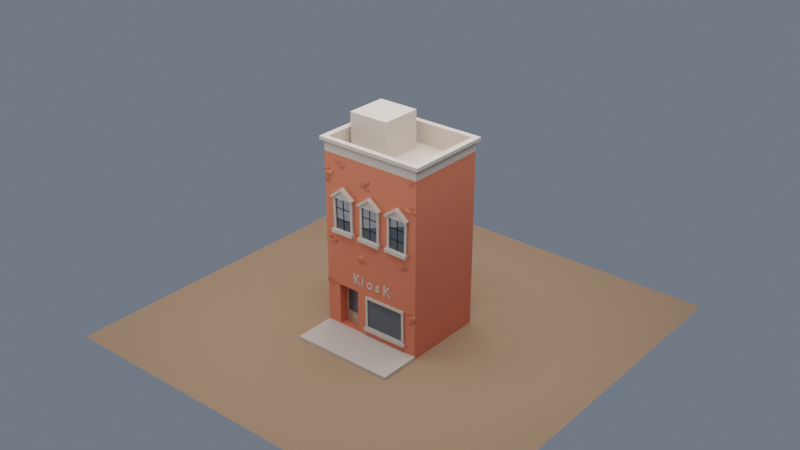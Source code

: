 # Source: diorama.blend  (saved by Blender 3.4.6; exported with 4.5.12 LTS)
import bpy
from mathutils import Matrix  # noqa: F401  (used for matrix-valued properties, if any)

bpy.ops.wm.read_factory_settings(use_empty=True)
scene = bpy.context.scene
scene.name = 'Scene'

# ---- collections
col_geometry = bpy.data.collections.new('Geometry'); scene.collection.children.link(col_geometry)
col_disabled = bpy.data.collections.new('Disabled'); col_geometry.children.link(col_disabled)
col_bricks = bpy.data.collections.new('Bricks'); col_geometry.children.link(col_bricks)
col_lights = bpy.data.collections.new('Lights'); scene.collection.children.link(col_lights)

# ---- materials (node trees are filled in below, after node groups)
mat_street_mat = bpy.data.materials.new('Street_Mat')
mat_house_mat = bpy.data.materials.new('House_Mat')
mat_sidewalk_mat = bpy.data.materials.new('Sidewalk_Mat')
mat_glass_mat = bpy.data.materials.new('Glass_Mat')
mat_door = bpy.data.materials.new('Door')
mat_windowframe_mat = bpy.data.materials.new('WindowFrame_Mat')
mat_brick_mat = bpy.data.materials.new('Brick_Mat')

# ---- node groups
ng_auto_smooth = bpy.data.node_groups.new('Auto Smooth', 'GeometryNodeTree')
_s = ng_auto_smooth.interface.new_socket(name='Geometry', in_out='OUTPUT', socket_type='NodeSocketGeometry')
_s = ng_auto_smooth.interface.new_socket(name='Geometry', in_out='INPUT', socket_type='NodeSocketGeometry')
_s = ng_auto_smooth.interface.new_socket(name='Angle', in_out='INPUT', socket_type='NodeSocketFloat')
_s.subtype = 'ANGLE'
_s.min_value = 0.0
_s.max_value = 3.142
ng_auto_smooth.is_modifier = True
_N = ng_auto_smooth.nodes; _L = ng_auto_smooth.links
n0 = _N.new('NodeGroupOutput'); n0.name = 'Group Output'; n0.location = (480, -100)
n1 = _N.new('NodeGroupInput'); n1.name = 'Group Input'; n1.location = (-420, -300)
n2 = _N.new('NodeGroupInput'); n2.name = 'Group Input.001'; n2.location = (-60, -100)
n3 = _N.new('GeometryNodeSetShadeSmooth'); n3.name = 'Set Shade Smooth'; n3.location = (120, -100)
n3.domain = 'EDGE'
n4 = _N.new('GeometryNodeSetShadeSmooth'); n4.name = 'Set Shade Smooth.001'; n4.location = (300, -100)
n5 = _N.new('GeometryNodeInputMeshEdgeAngle'); n5.name = 'Edge Angle'; n5.location = (-420, -220)
n6 = _N.new('GeometryNodeInputEdgeSmooth'); n6.name = 'Is Edge Smooth'; n6.location = (-60, -160)
n7 = _N.new('GeometryNodeInputShadeSmooth'); n7.name = 'Is Face Smooth'; n7.location = (-240, -340)
n8 = _N.new('FunctionNodeBooleanMath'); n8.name = 'Boolean Math'; n8.location = (-60, -220)
n9 = _N.new('FunctionNodeCompare'); n9.name = 'Compare'; n9.location = (-240, -180)
n9.operation = 'LESS_EQUAL'
_L.new(n5.outputs[0], n9.inputs[0])
_L.new(n4.outputs[0], n0.inputs[0])
_L.new(n1.outputs[1], n9.inputs[1])
_L.new(n9.outputs[0], n8.inputs[0])
_L.new(n7.outputs[0], n8.inputs[1])
_L.new(n2.outputs[0], n3.inputs[0])
_L.new(n6.outputs[0], n3.inputs[1])
_L.new(n3.outputs[0], n4.inputs[0])
_L.new(n8.outputs[0], n3.inputs[2])
n0.is_active_output = True
ng_windowarray = bpy.data.node_groups.new('WindowArray', 'GeometryNodeTree')
_s = ng_windowarray.interface.new_socket(name='Geometry', in_out='OUTPUT', socket_type='NodeSocketGeometry')
_s = ng_windowarray.interface.new_socket(name='Geometry', in_out='INPUT', socket_type='NodeSocketGeometry')
ng_windowarray.is_modifier = True
# nodes of 'WindowArray' reference scene objects; filled in after objects exist
ng_brickrandomizer = bpy.data.node_groups.new('BrickRandomizer', 'GeometryNodeTree')
_s = ng_brickrandomizer.interface.new_socket(name='Geometry', in_out='OUTPUT', socket_type='NodeSocketGeometry')
_s = ng_brickrandomizer.interface.new_socket(name='Geometry', in_out='INPUT', socket_type='NodeSocketGeometry')
_s = ng_brickrandomizer.interface.new_socket(name='ID', in_out='INPUT', socket_type='NodeSocketInt')
_s.hide_value = True
ng_brickrandomizer.is_modifier = True
_N = ng_brickrandomizer.nodes; _L = ng_brickrandomizer.links
n0 = _N.new('NodeGroupOutput'); n0.name = 'Group Output'; n0.location = (152, 57)
n1 = _N.new('FunctionNodeRandomValue'); n1.name = 'Random Value'; n1.location = (-513, -114)
n1.data_type = 'FLOAT_VECTOR'
n1.inputs[0].default_value = (0.0, -0.05, 0.0)
n1.inputs[1].default_value = (0.0, 0.05, 0.0)
n2 = _N.new('FunctionNodeRandomValue'); n2.name = 'Random Value.001'; n2.location = (-532, 285)
n2.data_type = 'FLOAT_VECTOR'
n2.inputs[0].default_value = (0.0, -0.02, 0.0)
n2.inputs[1].default_value = (0.0, 0.02, 0.0)
n3 = _N.new('FunctionNodeRotateEuler'); n3.name = 'Rotate Euler'; n3.location = (-323, -95)
n4 = _N.new('GeometryNodeTransform'); n4.name = 'Transform'; n4.location = (-114, 38)
n5 = _N.new('NodeGroupInput'); n5.name = 'Group Input'; n5.location = (-966, 19)
_L.new(n4.outputs[0], n0.inputs[0])
_L.new(n5.outputs[0], n4.inputs[0])
_L.new(n3.outputs[0], n4.inputs[2])
_L.new(n5.outputs[1], n1.inputs[7])
_L.new(n1.outputs[0], n3.inputs[0])
_L.new(n5.outputs[1], n2.inputs[7])
_L.new(n2.outputs[0], n4.inputs[1])
n0.is_active_output = True

# ---- material node trees
mat_street_mat.use_nodes = True; mat_street_mat.node_tree.nodes.clear()
_N = mat_street_mat.node_tree.nodes; _L = mat_street_mat.node_tree.links
n0 = _N.new('ShaderNodeBsdfPrincipled'); n0.name = 'Principled BSDF'; n0.location = (10, 300)
n0.distribution = 'GGX'
n0.subsurface_method = 'RANDOM_WALK_SKIN'
n0.inputs[0].default_value = (0.4353, 0.2672, 0.1626, 1.0)
n0.inputs[2].default_value = 1.0
n0.inputs[3].default_value = 1.45
n0.inputs[27].default_value = (0.0, 0.0, 0.0, 1.0)
n0.inputs[28].default_value = 1.0
n1 = _N.new('ShaderNodeOutputMaterial'); n1.name = 'Material Output'; n1.location = (300, 300)
_L.new(n0.outputs[0], n1.inputs[0])
n1.is_active_output = True
mat_house_mat.use_nodes = True; mat_house_mat.node_tree.nodes.clear()
_N = mat_house_mat.node_tree.nodes; _L = mat_house_mat.node_tree.links
n0 = _N.new('ShaderNodeBsdfPrincipled'); n0.name = 'Principled BSDF'; n0.location = (10, 300)
n0.distribution = 'GGX'
n0.subsurface_method = 'RANDOM_WALK_SKIN'
n0.inputs[0].default_value = (0.7529, 0.1981, 0.1095, 1.0)
n0.inputs[2].default_value = 1.0
n0.inputs[3].default_value = 1.45
n0.inputs[27].default_value = (0.0, 0.0, 0.0, 1.0)
n0.inputs[28].default_value = 1.0
n1 = _N.new('ShaderNodeOutputMaterial'); n1.name = 'Material Output'; n1.location = (300, 300)
_L.new(n0.outputs[0], n1.inputs[0])
n1.is_active_output = True
mat_sidewalk_mat.use_nodes = True; mat_sidewalk_mat.node_tree.nodes.clear()
_N = mat_sidewalk_mat.node_tree.nodes; _L = mat_sidewalk_mat.node_tree.links
n0 = _N.new('ShaderNodeOutputMaterial'); n0.name = 'Material Output'; n0.location = (300, 300)
n1 = _N.new('ShaderNodeBsdfPrincipled'); n1.name = 'Principled BSDF'; n1.location = (10, 300)
n1.distribution = 'GGX'
n1.subsurface_method = 'RANDOM_WALK_SKIN'
n1.inputs[2].default_value = 1.0
n1.inputs[3].default_value = 1.45
n1.inputs[27].default_value = (0.0, 0.0, 0.0, 1.0)
n1.inputs[28].default_value = 1.0
n2 = _N.new('ShaderNodeValToRGB'); n2.name = 'ColorRamp'; n2.location = (-323, 285)
n2.color_ramp.interpolation = 'CONSTANT'
while len(n2.color_ramp.elements) > 1: n2.color_ramp.elements.remove(n2.color_ramp.elements[-1])
n2.color_ramp.elements[0].position = 0.0; n2.color_ramp.elements[0].color = (0.6584, 0.5647, 0.4851, 1.0)
n3 = _N.new('ShaderNodeObjectInfo'); n3.name = 'Object Info'; n3.location = (-551, 266)
_L.new(n1.outputs[0], n0.inputs[0])
_L.new(n3.outputs[5], n2.inputs[0])
_L.new(n2.outputs[0], n1.inputs[0])
n0.is_active_output = True
mat_glass_mat.use_nodes = True; mat_glass_mat.node_tree.nodes.clear()
_N = mat_glass_mat.node_tree.nodes; _L = mat_glass_mat.node_tree.links
n0 = _N.new('ShaderNodeBsdfPrincipled'); n0.name = 'Principled BSDF'; n0.location = (10, 300)
n0.distribution = 'GGX'
n0.subsurface_method = 'RANDOM_WALK_SKIN'
n0.inputs[0].default_value = (0.07794, 0.09882, 0.1195, 1.0)
n0.inputs[2].default_value = 0.0
n0.inputs[3].default_value = 1.45
n0.inputs[27].default_value = (0.0, 0.0, 0.0, 1.0)
n0.inputs[28].default_value = 1.0
n1 = _N.new('ShaderNodeOutputMaterial'); n1.name = 'Material Output'; n1.location = (300, 300)
_L.new(n0.outputs[0], n1.inputs[0])
n1.is_active_output = True
mat_door.use_nodes = True; mat_door.node_tree.nodes.clear()
_N = mat_door.node_tree.nodes; _L = mat_door.node_tree.links
n0 = _N.new('ShaderNodeBsdfPrincipled'); n0.name = 'Principled BSDF'; n0.location = (10, 300)
n0.distribution = 'GGX'
n0.subsurface_method = 'RANDOM_WALK_SKIN'
n0.inputs[0].default_value = (0.5271, 0.3515, 0.2232, 1.0)
n0.inputs[2].default_value = 1.0
n0.inputs[3].default_value = 1.45
n0.inputs[27].default_value = (0.0, 0.0, 0.0, 1.0)
n0.inputs[28].default_value = 1.0
n1 = _N.new('ShaderNodeOutputMaterial'); n1.name = 'Material Output'; n1.location = (300, 300)
_L.new(n0.outputs[0], n1.inputs[0])
n1.is_active_output = True
mat_windowframe_mat.use_nodes = True; mat_windowframe_mat.node_tree.nodes.clear()
_N = mat_windowframe_mat.node_tree.nodes; _L = mat_windowframe_mat.node_tree.links
n0 = _N.new('ShaderNodeBsdfPrincipled'); n0.name = 'Principled BSDF'; n0.location = (10, 300)
n0.distribution = 'GGX'
n0.subsurface_method = 'RANDOM_WALK_SKIN'
n0.inputs[0].default_value = (0.01823, 0.01197, 0.01093, 1.0)
n0.inputs[2].default_value = 1.0
n0.inputs[3].default_value = 1.45
n0.inputs[27].default_value = (0.0, 0.0, 0.0, 1.0)
n0.inputs[28].default_value = 1.0
n1 = _N.new('ShaderNodeOutputMaterial'); n1.name = 'Material Output'; n1.location = (300, 300)
_L.new(n0.outputs[0], n1.inputs[0])
n1.is_active_output = True
mat_brick_mat.use_nodes = True; mat_brick_mat.node_tree.nodes.clear()
_N = mat_brick_mat.node_tree.nodes; _L = mat_brick_mat.node_tree.links
n0 = _N.new('ShaderNodeOutputMaterial'); n0.name = 'Material Output'; n0.location = (300, 300)
n1 = _N.new('ShaderNodeBsdfPrincipled'); n1.name = 'Principled BSDF'; n1.location = (10, 300)
n1.distribution = 'GGX'
n1.subsurface_method = 'RANDOM_WALK_SKIN'
n1.inputs[2].default_value = 1.0
n1.inputs[3].default_value = 1.45
n1.inputs[27].default_value = (0.0, 0.0, 0.0, 1.0)
n1.inputs[28].default_value = 1.0
n2 = _N.new('ShaderNodeObjectInfo'); n2.name = 'Object Info'; n2.location = (-570, 285)
n3 = _N.new('ShaderNodeValToRGB'); n3.name = 'ColorRamp'; n3.location = (-323, 285)
n3.color_ramp.interpolation = 'CONSTANT'
while len(n3.color_ramp.elements) > 1: n3.color_ramp.elements.remove(n3.color_ramp.elements[-1])
n3.color_ramp.elements[0].position = 0.0; n3.color_ramp.elements[0].color = (0.6584, 0.1559, 0.09306, 1.0)
_e = n3.color_ramp.elements.new(0.4994); _e.color = (0.521, 0.1559, 0.09084, 1.0)
_e = n3.color_ramp.elements.new(0.744); _e.color = (0.7231, 0.2582, 0.1119, 1.0)
_L.new(n1.outputs[0], n0.inputs[0])
_L.new(n2.outputs[5], n3.inputs[0])
_L.new(n3.outputs[0], n1.inputs[0])
n0.is_active_output = True

# ---- world
world_world = bpy.data.worlds.new('World'); scene.world = world_world
world_world.use_nodes = True; world_world.node_tree.nodes.clear()
_N = world_world.node_tree.nodes; _L = world_world.node_tree.links
n0 = _N.new('ShaderNodeOutputWorld'); n0.name = 'World Output'; n0.location = (300, 300)
n1 = _N.new('ShaderNodeBackground'); n1.name = 'Background'; n1.location = (10, 300)
n1.inputs[0].default_value = (0.1342, 0.158, 0.2, 1.0)
_L.new(n1.outputs[0], n0.inputs[0])
n0.is_active_output = True
world_world.color = (0.05088, 0.05088, 0.05088)
world_world.use_sun_shadow = False
world_world.sun_shadow_jitter_overblur = 0.0

# ---- lights
light_area = bpy.data.lights.new('Area', 'AREA')
light_area.transmission_factor = 0.0
light_area.energy = 3142.0
light_area.shadow_soft_size = 20.0
light_area.shadow_maximum_resolution = 0.002
light_area.use_absolute_resolution = True
light_area.size = 20.0
light_area.size_y = 1.0
light_area_001 = bpy.data.lights.new('Area.001', 'AREA')
light_area_001.transmission_factor = 0.0
light_area_001.energy = 3142.0
light_area_001.shadow_soft_size = 20.08
light_area_001.shadow_maximum_resolution = 0.002
light_area_001.use_absolute_resolution = True
light_area_001.size = 20.08
light_area_001.size_y = 1.0

# ---- meshes
me_plane = bpy.data.meshes.new('Plane')
me_plane.from_pydata([(-5.0, -5.0, 0.0), (5.0, -5.0, 0.0), (-5.0, 5.0, 0.0), (5.0, 5.0, 0.0)], [], [(0, 1, 3, 2)])
_uv = me_plane.uv_layers.new(name='UVMap')
_uv.uv.foreach_set('vector', [0.0, 0.0, 1.0, 0.0, 1.0, 1.0, 0.0, 1.0])
me_plane.materials.append(mat_street_mat)
me_plane.update()
me_cube_007 = bpy.data.meshes.new('Cube.007')
me_cube_007.from_pydata([(-2.5, -2.0, -4.5), (-2.5, -2.0, 4.5), (-2.5, 2.0, -4.5), (-2.5, 2.0, 4.5), (2.5, -2.0, -4.5), (2.5, -2.0, 4.5), (2.5, 2.0, -4.5), (2.5, 2.0, 4.5), (-2.5, -2.0, 4.65), (-2.5, 2.0, 4.65), (2.5, 2.0, 4.65), (2.5, -2.0, 4.65), (-2.661, -2.129, 4.495), (-2.661, 2.129, 4.495), (2.661, 2.129, 4.495), (2.661, -2.129, 4.495), (-2.661, -2.129, 4.655), (-2.661, 2.129, 4.655), (2.661, 2.129, 4.655), (2.661, -2.129, 4.655), (-2.366, -1.866, 4.65), (-2.366, 1.866, 4.65), (2.366, 1.866, 4.65), (2.366, -1.866, 4.65), (-2.5, -2.0, 4.65), (-2.5, 2.0, 4.65), (2.5, 2.0, 4.65), (2.5, -2.0, 4.65), (-2.366, -1.866, 3.65), (-2.366, 1.866, 3.65), (2.366, 1.866, 3.65), (2.366, -1.866, 3.65), (-2.5, -2.0, 4.0), (-2.5, 2.0, 4.0), (2.5, 2.0, 4.0), (2.5, -2.0, 4.0), (-2.195, -0.6612, 3.426), (-2.195, -0.6612, 5.426), (-2.195, 1.339, 3.426), (-2.195, 1.339, 5.426), (-0.1954, -0.6612, 3.426), (-0.1954, -0.6612, 5.426), (-0.1954, 1.339, 3.426), (-0.1954, 1.339, 5.426), (-1.824, 2.0, -4.5), (-1.824, 2.0, 4.5), (-1.824, -2.0, -4.5), (-1.824, -2.0, 4.5), (-1.824, 2.0, 4.65), (-1.824, -2.0, 4.65), (-1.942, 2.129, 4.495), (-1.942, -2.129, 4.495), (-1.942, 2.129, 4.655), (-1.942, -2.129, 4.655), (-1.824, 2.0, 4.65), (-1.824, -2.0, 4.65), (-1.727, 1.866, 4.65), (-1.727, -1.866, 4.65), (-1.727, 1.866, 3.65), (-1.727, -1.866, 3.65), (-1.824, -2.0, 4.0), (-1.824, 2.0, 4.0), (1.945, 2.0, 4.5), (1.945, -2.0, -4.5), (1.945, 2.0, 4.65), (2.071, 2.129, 4.495), (2.071, 2.129, 4.655), (1.945, 2.0, 4.65), (1.841, 1.866, 4.65), (1.841, 1.866, 3.65), (1.945, 2.0, 4.0), (1.945, 2.0, -4.5), (1.945, -2.0, 4.5), (1.945, -2.0, 4.65), (2.071, -2.129, 4.495), (2.071, -2.129, 4.655), (1.945, -2.0, 4.65), (1.841, -1.866, 4.65), (1.841, -1.866, 3.65), (1.945, -2.0, 4.0), (-2.5, 2.0, -2.302), (2.5, 2.0, -2.302), (2.5, -2.0, -2.302), (-2.5, -2.0, -2.302), (-1.824, 2.0, -2.302), (-1.824, -2.0, -2.302), (1.843, -2.0, -2.403), (1.945, 2.0, -2.302), (-0.7522, 2.0, -4.5), (-0.7522, -2.0, 4.5), (-0.7522, -2.0, 4.65), (-0.7875, -2.129, 4.495), (-0.7875, -2.129, 4.655), (-0.7522, -2.0, 4.65), (-0.723, -1.866, 4.65), (-0.723, -1.866, 3.65), (-0.7522, -2.0, 4.0), (-0.7522, 2.0, 4.5), (-0.7522, -2.0, -4.5), (-0.7522, 2.0, 4.65), (-0.7875, 2.129, 4.495), (-0.7875, 2.129, 4.655), (-0.7522, 2.0, 4.65), (-0.723, 1.866, 4.65), (-0.723, 1.866, 3.65), (-0.7522, 2.0, 4.0), (-0.7522, 2.0, -2.302), (-0.7522, -2.0, -2.302), (-2.5, 2.0, -4.352), (2.5, 2.0, -4.352), (2.5, -2.0, -4.352), (-1.824, 2.0, -4.352), (-1.824, -2.0, -4.352), (1.945, -2.0, -4.352), (1.945, 2.0, -4.352), (-2.5, -2.0, -4.352), (-0.7522, -2.0, -4.352), (-0.7522, 2.0, -4.352), (-2.5, -2.0, -3.956), (-2.5, 2.0, -3.956), (2.5, 2.0, -3.956), (2.5, -2.0, -3.956), (-1.824, 2.0, -3.956), (-1.824, -2.0, -3.956), (1.843, -2.0, -3.854), (1.945, 2.0, -3.956), (-0.7522, -2.0, -3.956), (-0.7522, 2.0, -3.956), (-0.3086, 2.0, 4.5), (-0.3086, -2.0, -4.5), (-0.3086, 2.0, 4.65), (-0.3174, 2.129, 4.495), (-0.3174, 2.129, 4.655), (-0.3086, 2.0, 4.65), (-0.3012, 1.866, 4.65), (-0.3012, 1.866, 3.65), (-0.3086, 2.0, 4.0), (-0.3086, 2.0, -2.302), (-0.3086, 2.0, -4.5), (-0.3086, -2.0, 4.5), (-0.3086, -2.0, 4.65), (-0.3174, -2.129, 4.495), (-0.3174, -2.129, 4.655), (-0.3086, -2.0, 4.65), (-0.3012, -1.866, 4.65), (-0.3012, -1.866, 3.65), (-0.3086, -2.0, 4.0), (-0.2069, -2.0, -2.403), (-0.3086, -2.0, -4.352), (-0.3086, 2.0, -4.352), (-0.2069, -2.0, -3.854), (-0.3086, 2.0, -3.956), (1.945, -2.0, -2.302), (1.945, -2.0, -3.956), (-0.3086, -2.0, -2.302), (-0.3086, -2.0, -3.956), (1.843, -1.874, -2.403), (1.843, -1.874, -3.854), (-0.2069, -1.874, -2.403), (-0.2069, -1.874, -3.854), (-0.7522, -1.522, -2.302), (-1.824, -1.522, -2.302), (-1.824, -1.522, -3.956), (-1.824, -1.522, -4.352), (-0.7522, -1.522, -3.956), (-0.7522, -1.522, -4.352)], [], [(32, 1, 3, 33), (70, 62, 7, 34), (34, 7, 5, 35), (60, 47, 1, 32), (71, 6, 4, 63), (5, 7, 14, 15), (11, 10, 26, 27), (8, 9, 17, 16), (10, 11, 19, 18), (45, 3, 13, 50), (50, 13, 17, 52), (15, 14, 18, 19), (13, 12, 16, 17), (74, 15, 19, 75), (49, 8, 16, 53), (64, 10, 18, 66), (3, 1, 12, 13), (72, 5, 15, 74), (77, 23, 31, 78), (9, 8, 24, 25), (73, 11, 27, 76), (48, 9, 25, 54), (20, 21, 25, 24), (68, 22, 26, 67), (22, 23, 27, 26), (57, 20, 24, 55), (58, 29, 28, 59), (56, 21, 29, 58), (23, 22, 30, 31), (21, 20, 28, 29), (85, 60, 32, 83), (81, 34, 35, 82), (87, 70, 34, 81), (83, 32, 33, 80), (36, 37, 39, 38), (38, 39, 43, 42), (42, 43, 41, 40), (40, 41, 37, 36), (43, 39, 37, 41), (80, 33, 61, 84), (107, 96, 60, 85), (103, 56, 58, 104), (104, 58, 59, 95), (94, 57, 55, 93), (21, 56, 54, 25), (99, 48, 54, 102), (8, 49, 55, 24), (20, 57, 59, 28), (1, 47, 51, 12), (9, 48, 52, 17), (90, 49, 53, 92), (12, 51, 53, 16), (100, 50, 52, 101), (97, 45, 50, 100), (2, 44, 46, 0), (96, 89, 47, 60), (33, 3, 45, 61), (35, 5, 72, 79), (7, 62, 65, 14), (14, 65, 66, 18), (11, 73, 75, 19), (10, 64, 67, 26), (23, 77, 76, 27), (30, 69, 78, 31), (22, 68, 69, 30), (82, 35, 79, 152), (137, 136, 70, 87), (134, 68, 67, 133), (140, 73, 76, 143), (144, 77, 78, 145), (139, 72, 74, 141), (130, 64, 66, 132), (141, 74, 75, 142), (138, 71, 63, 129), (136, 128, 62, 70), (151, 137, 87, 125), (121, 82, 152, 153), (107, 85, 161, 160), (119, 80, 84, 122), (118, 83, 80, 119), (125, 87, 81, 120), (120, 81, 82, 121), (123, 85, 83, 118), (155, 154, 107, 126), (122, 84, 106, 127), (61, 45, 97, 105), (44, 88, 98, 46), (51, 91, 92, 53), (48, 99, 101, 52), (47, 89, 91, 51), (57, 94, 95, 59), (49, 90, 93, 55), (56, 103, 102, 54), (84, 61, 105, 106), (146, 139, 89, 96), (128, 97, 100, 131), (131, 100, 101, 132), (140, 90, 92, 142), (130, 99, 102, 133), (144, 94, 93, 143), (135, 104, 95, 145), (134, 103, 104, 135), (154, 146, 96, 107), (44, 111, 117, 88), (129, 148, 116, 98), (46, 112, 115, 0), (6, 109, 110, 4), (71, 114, 109, 6), (0, 115, 108, 2), (2, 108, 111, 44), (98, 116, 112, 46), (4, 110, 113, 63), (138, 149, 114, 71), (111, 122, 127, 117), (148, 155, 126, 116), (112, 123, 118, 115), (109, 120, 121, 110), (114, 125, 120, 109), (115, 118, 119, 108), (108, 119, 122, 111), (123, 112, 163, 162), (110, 121, 153, 113), (149, 151, 125, 114), (117, 127, 151, 149), (113, 153, 155, 148), (88, 117, 149, 138), (63, 113, 148, 129), (152, 79, 146, 154), (68, 134, 135, 69), (69, 135, 145, 78), (77, 144, 143, 76), (64, 130, 133, 67), (73, 140, 142, 75), (65, 131, 132, 66), (62, 128, 131, 65), (79, 72, 139, 146), (150, 124, 157, 159), (127, 106, 137, 151), (105, 97, 128, 136), (88, 138, 129, 98), (91, 141, 142, 92), (99, 130, 132, 101), (89, 139, 141, 91), (94, 144, 145, 95), (90, 140, 143, 93), (103, 134, 133, 102), (106, 105, 136, 137), (86, 124, 153, 152), (147, 86, 152, 154), (124, 150, 155, 153), (150, 147, 154, 155), (157, 156, 158, 159), (124, 86, 156, 157), (147, 150, 159, 158), (86, 147, 158, 156), (164, 160, 161, 162), (165, 164, 162, 163), (85, 123, 162, 161), (116, 126, 164, 165), (126, 107, 160, 164), (112, 116, 165, 163)])
me_cube_007.polygons.foreach_set('material_index', [1, 1, 1, 1, 0, 1, 0, 1, 1, 1, 1, 1, 1, 1, 1, 1, 1, 1, 1, 0, 0, 0, 1, 1, 1, 1, 1, 1, 1, 1, 0, 0, 0, 0, 1, 1, 1, 1, 1, 0, 0, 1, 1, 1, 1, 0, 0, 1, 1, 1, 1, 1, 1, 1, 0, 1, 1, 1, 1, 1, 1, 0, 1, 1, 1, 0, 0, 1, 0, 1, 1, 1, 1, 0, 1, 0, 0, 0, 0, 0, 0, 0, 0, 0, 0, 1, 0, 1, 1, 1, 1, 0, 1, 0, 1, 1, 1, 1, 0, 1, 1, 1, 0, 0, 0, 0, 0, 0, 0, 0, 0, 0, 0, 0, 0, 0, 0, 0, 0, 0, 0, 0, 0, 0, 0, 0, 0, 0, 1, 1, 1, 0, 1, 1, 1, 1, 0, 0, 1, 0, 1, 1, 1, 1, 0, 1, 0, 0, 0, 0, 0, 0, 0, 0, 0, 0, 0, 0, 0, 0, 0])
_uv = me_cube_007.uv_layers.new(name='UVMap')
_uv.uv.foreach_set('vector', [0.6111, 0.0, 0.625, 0.0, 0.625, 0.25, 0.6111, 0.25, 0.6111, 0.4723, 0.625, 0.4723, 0.625, 0.5, 0.6111, 0.5, 0.6111, 0.5, 0.625, 0.5, 0.625, 0.75, 0.6111, 0.75, 0.6111, 0.9662, 0.625, 0.9662, 0.625, 1.0, 0.6111, 1.0, 0.3473, 0.5, 0.375, 0.5, 0.375, 0.75, 0.3473, 0.75, 0.625, 0.75, 0.625, 0.5, 0.625, 0.5, 0.625, 0.75, 0.625, 0.75, 0.625, 0.5, 0.625, 0.5, 0.625, 0.75, 0.875, 0.75, 0.875, 0.5, 0.875, 0.5, 0.875, 0.75, 0.625, 0.5, 0.625, 0.75, 0.625, 0.75, 0.625, 0.5, 0.625, 0.2838, 0.625, 0.25, 0.625, 0.25, 0.625, 0.2838, 0.625, 0.2838, 0.625, 0.25, 0.625, 0.25, 0.625, 0.2838, 0.625, 0.75, 0.625, 0.5, 0.625, 0.5, 0.625, 0.75, 0.625, 0.25, 0.625, 0.0, 0.625, 0.0, 0.625, 0.25, 0.625, 0.7777, 0.625, 0.75, 0.625, 0.75, 0.625, 0.7777, 0.8412, 0.75, 0.875, 0.75, 0.875, 0.75, 0.8412, 0.75, 0.6527, 0.5, 0.625, 0.5, 0.625, 0.5, 0.6527, 0.5, 0.625, 0.25, 0.625, 0.0, 0.625, 0.0, 0.625, 0.25, 0.625, 0.7777, 0.625, 0.75, 0.625, 0.75, 0.625, 0.7777, 0.6579, 0.7416, 0.6317, 0.7416, 0.6317, 0.7416, 0.6579, 0.7416, 0.875, 0.5, 0.875, 0.75, 0.875, 0.75, 0.875, 0.5, 0.6527, 0.75, 0.625, 0.75, 0.625, 0.75, 0.6527, 0.75, 0.8412, 0.5, 0.875, 0.5, 0.875, 0.5, 0.8412, 0.5, 0.8683, 0.7416, 0.8683, 0.5084, 0.875, 0.5, 0.875, 0.75, 0.6579, 0.5084, 0.6317, 0.5084, 0.625, 0.5, 0.6527, 0.5, 0.6317, 0.5084, 0.6317, 0.7416, 0.625, 0.75, 0.625, 0.5, 0.8363, 0.7416, 0.8683, 0.7416, 0.875, 0.75, 0.8412, 0.75, 0.8363, 0.5084, 0.8683, 0.5084, 0.8683, 0.7416, 0.8363, 0.7416, 0.8363, 0.5084, 0.8683, 0.5084, 0.8683, 0.5084, 0.8363, 0.5084, 0.6317, 0.7416, 0.6317, 0.5084, 0.6317, 0.5084, 0.6317, 0.7416, 0.8683, 0.5084, 0.8683, 0.7416, 0.8683, 0.7416, 0.8683, 0.5084, 0.4361, 0.9662, 0.6111, 0.9662, 0.6111, 1.0, 0.4361, 1.0, 0.4361, 0.5, 0.6111, 0.5, 0.6111, 0.75, 0.4361, 0.75, 0.4361, 0.4723, 0.6111, 0.4723, 0.6111, 0.5, 0.4361, 0.5, 0.4361, 0.0, 0.6111, 0.0, 0.6111, 0.25, 0.4361, 0.25, 0.375, 0.0, 0.625, 0.0, 0.625, 0.25, 0.375, 0.25, 0.375, 0.25, 0.625, 0.25, 0.625, 0.5, 0.375, 0.5, 0.375, 0.5, 0.625, 0.5, 0.625, 0.75, 0.375, 0.75, 0.375, 0.75, 0.625, 0.75, 0.625, 1.0, 0.375, 1.0, 0.625, 0.5, 0.875, 0.5, 0.875, 0.75, 0.625, 0.75, 0.4361, 0.25, 0.6111, 0.25, 0.6111, 0.2838, 0.4361, 0.2838, 0.4361, 0.9024, 0.6111, 0.9024, 0.6111, 0.9662, 0.4361, 0.9662, 0.7759, 0.5084, 0.8363, 0.5084, 0.8363, 0.5084, 0.7759, 0.5084, 0.7759, 0.5084, 0.8363, 0.5084, 0.8363, 0.7416, 0.7759, 0.7416, 0.7759, 0.7416, 0.8363, 0.7416, 0.8412, 0.75, 0.7774, 0.75, 0.8683, 0.5084, 0.8363, 0.5084, 0.8412, 0.5, 0.875, 0.5, 0.7774, 0.5, 0.8412, 0.5, 0.8412, 0.5, 0.7774, 0.5, 0.875, 0.75, 0.8412, 0.75, 0.8412, 0.75, 0.875, 0.75, 0.8683, 0.7416, 0.8363, 0.7416, 0.8363, 0.7416, 0.8683, 0.7416, 0.625, 1.0, 0.625, 0.9662, 0.625, 0.9662, 0.625, 1.0, 0.875, 0.5, 0.8412, 0.5, 0.8412, 0.5, 0.875, 0.5, 0.7774, 0.75, 0.8412, 0.75, 0.8412, 0.75, 0.7774, 0.75, 0.625, 1.0, 0.625, 0.9662, 0.625, 0.9662, 0.625, 1.0, 0.625, 0.3476, 0.625, 0.2838, 0.625, 0.2838, 0.625, 0.3476, 0.625, 0.3476, 0.625, 0.2838, 0.625, 0.2838, 0.625, 0.3476, 0.125, 0.5, 0.1588, 0.5, 0.1588, 0.75, 0.125, 0.75, 0.6111, 0.9024, 0.625, 0.9024, 0.625, 0.9662, 0.6111, 0.9662, 0.6111, 0.25, 0.625, 0.25, 0.625, 0.2838, 0.6111, 0.2838, 0.6111, 0.75, 0.625, 0.75, 0.625, 0.7777, 0.6111, 0.7777, 0.625, 0.5, 0.625, 0.4723, 0.625, 0.4723, 0.625, 0.5, 0.625, 0.5, 0.625, 0.4723, 0.625, 0.4723, 0.625, 0.5, 0.625, 0.75, 0.6527, 0.75, 0.6527, 0.75, 0.625, 0.75, 0.625, 0.5, 0.6527, 0.5, 0.6527, 0.5, 0.625, 0.5, 0.6317, 0.7416, 0.6579, 0.7416, 0.6527, 0.75, 0.625, 0.75, 0.6317, 0.5084, 0.6579, 0.5084, 0.6579, 0.7416, 0.6317, 0.7416, 0.6317, 0.5084, 0.6579, 0.5084, 0.6579, 0.5084, 0.6317, 0.5084, 0.4361, 0.75, 0.6111, 0.75, 0.6111, 0.7777, 0.4361, 0.7777, 0.4361, 0.3681, 0.6111, 0.3681, 0.6111, 0.4723, 0.4361, 0.4723, 0.7565, 0.5084, 0.6579, 0.5084, 0.6527, 0.5, 0.7569, 0.5, 0.7569, 0.75, 0.6527, 0.75, 0.6527, 0.75, 0.7569, 0.75, 0.7565, 0.7416, 0.6579, 0.7416, 0.6579, 0.7416, 0.7565, 0.7416, 0.625, 0.8819, 0.625, 0.7777, 0.625, 0.7777, 0.625, 0.8819, 0.7569, 0.5, 0.6527, 0.5, 0.6527, 0.5, 0.7569, 0.5, 0.625, 0.8819, 0.625, 0.7777, 0.625, 0.7777, 0.625, 0.8819, 0.2431, 0.5, 0.3473, 0.5, 0.3473, 0.75, 0.2431, 0.75, 0.6111, 0.3681, 0.625, 0.3681, 0.625, 0.4723, 0.6111, 0.4723, 0.403, 0.3681, 0.4361, 0.3681, 0.4361, 0.4723, 0.403, 0.4723, 0.403, 0.75, 0.4361, 0.75, 0.4361, 0.7777, 0.403, 0.7777, 0.4361, 0.9024, 0.4361, 0.9662, 0.4361, 0.9662, 0.4361, 0.9024, 0.403, 0.25, 0.4361, 0.25, 0.4361, 0.2838, 0.403, 0.2838, 0.403, 0.0, 0.4361, 0.0, 0.4361, 0.25, 0.403, 0.25, 0.403, 0.4723, 0.4361, 0.4723, 0.4361, 0.5, 0.403, 0.5, 0.403, 0.5, 0.4361, 0.5, 0.4361, 0.75, 0.403, 0.75, 0.403, 0.9662, 0.4361, 0.9662, 0.4361, 1.0, 0.403, 1.0, 0.403, 0.8819, 0.4361, 0.8819, 0.4361, 0.9024, 0.403, 0.9024, 0.403, 0.2838, 0.4361, 0.2838, 0.4361, 0.3476, 0.403, 0.3476, 0.6111, 0.2838, 0.625, 0.2838, 0.625, 0.3476, 0.6111, 0.3476, 0.1588, 0.5, 0.2226, 0.5, 0.2226, 0.75, 0.1588, 0.75, 0.625, 0.9662, 0.625, 0.9024, 0.625, 0.9024, 0.625, 0.9662, 0.8412, 0.5, 0.7774, 0.5, 0.7774, 0.5, 0.8412, 0.5, 0.625, 0.9662, 0.625, 0.9024, 0.625, 0.9024, 0.625, 0.9662, 0.8363, 0.7416, 0.7759, 0.7416, 0.7759, 0.7416, 0.8363, 0.7416, 0.8412, 0.75, 0.7774, 0.75, 0.7774, 0.75, 0.8412, 0.75, 0.8363, 0.5084, 0.7759, 0.5084, 0.7774, 0.5, 0.8412, 0.5, 0.4361, 0.2838, 0.6111, 0.2838, 0.6111, 0.3476, 0.4361, 0.3476, 0.6111, 0.8819, 0.625, 0.8819, 0.625, 0.9024, 0.6111, 0.9024, 0.625, 0.3681, 0.625, 0.3476, 0.625, 0.3476, 0.625, 0.3681, 0.625, 0.3681, 0.625, 0.3476, 0.625, 0.3476, 0.625, 0.3681, 0.7569, 0.75, 0.7774, 0.75, 0.7774, 0.75, 0.7569, 0.75, 0.7569, 0.5, 0.7774, 0.5, 0.7774, 0.5, 0.7569, 0.5, 0.7565, 0.7416, 0.7759, 0.7416, 0.7774, 0.75, 0.7569, 0.75, 0.7565, 0.5084, 0.7759, 0.5084, 0.7759, 0.7416, 0.7565, 0.7416, 0.7565, 0.5084, 0.7759, 0.5084, 0.7759, 0.5084, 0.7565, 0.5084, 0.4361, 0.8819, 0.6111, 0.8819, 0.6111, 0.9024, 0.4361, 0.9024, 0.375, 0.2838, 0.3902, 0.2838, 0.3902, 0.3476, 0.375, 0.3476, 0.375, 0.8819, 0.3902, 0.8819, 0.3902, 0.9024, 0.375, 0.9024, 0.375, 0.9662, 0.3902, 0.9662, 0.3902, 1.0, 0.375, 1.0, 0.375, 0.5, 0.3902, 0.5, 0.3902, 0.75, 0.375, 0.75, 0.375, 0.4723, 0.3902, 0.4723, 0.3902, 0.5, 0.375, 0.5, 0.375, 0.0, 0.3902, 0.0, 0.3902, 0.25, 0.375, 0.25, 0.375, 0.25, 0.3902, 0.25, 0.3902, 0.2838, 0.375, 0.2838, 0.375, 0.9024, 0.3902, 0.9024, 0.3902, 0.9662, 0.375, 0.9662, 0.375, 0.75, 0.3902, 0.75, 0.3902, 0.7777, 0.375, 0.7777, 0.375, 0.3681, 0.3902, 0.3681, 0.3902, 0.4723, 0.375, 0.4723, 0.3902, 0.2838, 0.403, 0.2838, 0.403, 0.3476, 0.3902, 0.3476, 0.3902, 0.8819, 0.403, 0.8819, 0.403, 0.9024, 0.3902, 0.9024, 0.3902, 0.9662, 0.403, 0.9662, 0.403, 1.0, 0.3902, 1.0, 0.3902, 0.5, 0.403, 0.5, 0.403, 0.75, 0.3902, 0.75, 0.3902, 0.4723, 0.403, 0.4723, 0.403, 0.5, 0.3902, 0.5, 0.3902, 0.0, 0.403, 0.0, 0.403, 0.25, 0.3902, 0.25, 0.3902, 0.25, 0.403, 0.25, 0.403, 0.2838, 0.3902, 0.2838, 0.403, 0.9662, 0.3902, 0.9662, 0.3902, 0.9662, 0.403, 0.9662, 0.3902, 0.75, 0.403, 0.75, 0.403, 0.7777, 0.3902, 0.7777, 0.3902, 0.3681, 0.403, 0.3681, 0.403, 0.4723, 0.3902, 0.4723, 0.3902, 0.3476, 0.403, 0.3476, 0.403, 0.3681, 0.3902, 0.3681, 0.3902, 0.7777, 0.403, 0.7777, 0.403, 0.8819, 0.3902, 0.8819, 0.375, 0.3476, 0.3902, 0.3476, 0.3902, 0.3681, 0.375, 0.3681, 0.375, 0.7777, 0.3902, 0.7777, 0.3902, 0.8819, 0.375, 0.8819, 0.4361, 0.7777, 0.6111, 0.7777, 0.6111, 0.8819, 0.4361, 0.8819, 0.6579, 0.5084, 0.7565, 0.5084, 0.7565, 0.5084, 0.6579, 0.5084, 0.6579, 0.5084, 0.7565, 0.5084, 0.7565, 0.7416, 0.6579, 0.7416, 0.6579, 0.7416, 0.7565, 0.7416, 0.7569, 0.75, 0.6527, 0.75, 0.6527, 0.5, 0.7569, 0.5, 0.7569, 0.5, 0.6527, 0.5, 0.6527, 0.75, 0.7569, 0.75, 0.7569, 0.75, 0.6527, 0.75, 0.625, 0.4723, 0.625, 0.3681, 0.625, 0.3681, 0.625, 0.4723, 0.625, 0.4723, 0.625, 0.3681, 0.625, 0.3681, 0.625, 0.4723, 0.6111, 0.7777, 0.625, 0.7777, 0.625, 0.8819, 0.6111, 0.8819, 0.4051, 0.8772, 0.4051, 0.7824, 0.4051, 0.7824, 0.4051, 0.8772, 0.403, 0.3476, 0.4361, 0.3476, 0.4361, 0.3681, 0.403, 0.3681, 0.6111, 0.3476, 0.625, 0.3476, 0.625, 0.3681, 0.6111, 0.3681, 0.2226, 0.5, 0.2431, 0.5, 0.2431, 0.75, 0.2226, 0.75, 0.625, 0.9024, 0.625, 0.8819, 0.625, 0.8819, 0.625, 0.9024, 0.7774, 0.5, 0.7569, 0.5, 0.7569, 0.5, 0.7774, 0.5, 0.625, 0.9024, 0.625, 0.8819, 0.625, 0.8819, 0.625, 0.9024, 0.7759, 0.7416, 0.7565, 0.7416, 0.7565, 0.7416, 0.7759, 0.7416, 0.7774, 0.75, 0.7569, 0.75, 0.7569, 0.75, 0.7774, 0.75, 0.7759, 0.5084, 0.7565, 0.5084, 0.7569, 0.5, 0.7774, 0.5, 0.4361, 0.3476, 0.6111, 0.3476, 0.6111, 0.3681, 0.4361, 0.3681, 0.434, 0.7824, 0.4051, 0.7824, 0.403, 0.7777, 0.4361, 0.7777, 0.434, 0.8772, 0.434, 0.7824, 0.4361, 0.7777, 0.4361, 0.8819, 0.4051, 0.7824, 0.4051, 0.8772, 0.403, 0.8819, 0.403, 0.7777, 0.4051, 0.8772, 0.434, 0.8772, 0.4361, 0.8819, 0.403, 0.8819, 0.4051, 0.7824, 0.434, 0.7824, 0.434, 0.8772, 0.4051, 0.8772, 0.4051, 0.7824, 0.434, 0.7824, 0.434, 0.7824, 0.4051, 0.7824, 0.434, 0.8772, 0.4051, 0.8772, 0.4051, 0.8772, 0.434, 0.8772, 0.434, 0.7824, 0.434, 0.8772, 0.434, 0.8772, 0.434, 0.7824, 0.403, 0.9024, 0.4361, 0.9024, 0.4361, 0.9662, 0.403, 0.9662, 0.3902, 0.9024, 0.403, 0.9024, 0.403, 0.9662, 0.3902, 0.9662, 0.4361, 0.9662, 0.403, 0.9662, 0.403, 0.9662, 0.4361, 0.9662, 0.3902, 0.9024, 0.403, 0.9024, 0.403, 0.9024, 0.3902, 0.9024, 0.403, 0.9024, 0.4361, 0.9024, 0.4361, 0.9024, 0.403, 0.9024, 0.3902, 0.9662, 0.3902, 0.9024, 0.3902, 0.9024, 0.3902, 0.9662])
me_cube_007.materials.append(mat_house_mat)
me_cube_007.materials.append(mat_sidewalk_mat)
me_cube_007.update()
me_cube_018 = bpy.data.meshes.new('Cube.018')
me_cube_018.from_pydata([(-0.5, -1.0, -0.075), (-0.5, -1.0, 0.075), (-0.5, 1.0, -0.075), (-0.5, 1.0, 0.075), (0.5, -1.0, -0.075), (0.5, -1.0, 0.075), (0.5, 1.0, -0.075), (0.5, 1.0, 0.075)], [], [(0, 1, 3, 2), (2, 3, 7, 6), (6, 7, 5, 4), (4, 5, 1, 0), (2, 6, 4, 0), (7, 3, 1, 5)])
_uv = me_cube_018.uv_layers.new(name='UVMap')
_uv.uv.foreach_set('vector', [0.375, 0.0, 0.625, 0.0, 0.625, 0.25, 0.375, 0.25, 0.375, 0.25, 0.625, 0.25, 0.625, 0.5, 0.375, 0.5, 0.375, 0.5, 0.625, 0.5, 0.625, 0.75, 0.375, 0.75, 0.375, 0.75, 0.625, 0.75, 0.625, 1.0, 0.375, 1.0, 0.125, 0.5, 0.375, 0.5, 0.375, 0.75, 0.125, 0.75, 0.625, 0.5, 0.875, 0.5, 0.875, 0.75, 0.625, 0.75])
me_cube_018.materials.append(mat_sidewalk_mat)
me_cube_018.update()
me_plane_002 = bpy.data.meshes.new('Plane.002')
me_plane_002.from_pydata([(-1.1, -0.075, 0.15), (1.1, -0.075, 0.15), (-1.1, 0.075, 0.15), (1.1, 0.075, 0.15), (-1.1, -0.075, 0.0), (1.1, -0.075, 0.0), (-1.1, 0.075, 0.0), (1.1, 0.075, 0.0)], [], [(0, 1, 3, 2), (4, 6, 7, 5), (0, 2, 6, 4), (1, 0, 4, 5), (3, 1, 5, 7), (2, 3, 7, 6)])
_uv = me_plane_002.uv_layers.new(name='UVMap')
_uv.uv.foreach_set('vector', [0.0, 0.0, 1.0, 0.0, 1.0, 1.0, 0.0, 1.0, 0.0, 0.0, 0.0, 1.0, 1.0, 1.0, 1.0, 0.0, 0.0, 0.0, 0.0, 1.0, 0.0, 1.0, 0.0, 0.0, 1.0, 0.0, 0.0, 0.0, 0.0, 0.0, 1.0, 0.0, 1.0, 1.0, 1.0, 0.0, 1.0, 0.0, 1.0, 1.0, 0.0, 1.0, 1.0, 1.0, 1.0, 1.0, 0.0, 1.0])
me_plane_002.materials.append(mat_sidewalk_mat)
me_plane_002.update()
me_plane_003 = bpy.data.meshes.new('Plane.003')
me_plane_003.from_pydata([(-1.08, -0.803, -2.056e-09), (1.08, -0.803, -2.056e-09), (-1.08, 0.803, 2.056e-09), (1.08, 0.803, 2.056e-09), (-0.9653, 0.6829, 1.506e-09), (-0.9653, -0.7173, 0.0), (0.9637, -0.7173, 0.0), (0.9637, 0.6829, 1.506e-09), (-1.08, -0.803, -0.1), (1.08, -0.803, -0.1), (-1.08, 0.803, -0.1), (1.08, 0.803, -0.1), (-0.9653, 0.6829, -0.1), (-0.9653, -0.7173, -0.1), (0.9637, -0.7173, -0.1), (0.9637, 0.6829, -0.1)], [], [(15, 14, 6, 7), (5, 4, 2, 0), (6, 5, 0, 1), (7, 6, 1, 3), (4, 7, 3, 2), (12, 15, 7, 4), (13, 8, 10, 12), (14, 9, 8, 13), (15, 11, 9, 14), (12, 10, 11, 15), (0, 2, 10, 8), (1, 0, 8, 9), (3, 1, 9, 11), (2, 3, 11, 10), (14, 13, 5, 6), (13, 12, 4, 5)])
_uv = me_plane_003.uv_layers.new(name='UVMap')
_uv.uv.foreach_set('vector', [0.922, 0.922, 0.922, 0.07803, 0.922, 0.07803, 0.922, 0.922, 0.07803, 0.07803, 0.07803, 0.922, 0.0, 1.0, 0.0, 0.0, 0.922, 0.07803, 0.07803, 0.07803, 0.0, 0.0, 1.0, 0.0, 0.922, 0.922, 0.922, 0.07803, 1.0, 0.0, 1.0, 1.0, 0.07803, 0.922, 0.922, 0.922, 1.0, 1.0, 0.0, 1.0, 0.07803, 0.922, 0.922, 0.922, 0.922, 0.922, 0.07803, 0.922, 0.07803, 0.07803, 0.0, 0.0, 0.0, 1.0, 0.07803, 0.922, 0.922, 0.07803, 1.0, 0.0, 0.0, 0.0, 0.07803, 0.07803, 0.922, 0.922, 1.0, 1.0, 1.0, 0.0, 0.922, 0.07803, 0.07803, 0.922, 0.0, 1.0, 1.0, 1.0, 0.922, 0.922, 0.0, 0.0, 0.0, 1.0, 0.0, 1.0, 0.0, 0.0, 1.0, 0.0, 0.0, 0.0, 0.0, 0.0, 1.0, 0.0, 1.0, 1.0, 1.0, 0.0, 1.0, 0.0, 1.0, 1.0, 0.0, 1.0, 1.0, 1.0, 1.0, 1.0, 0.0, 1.0, 0.922, 0.07803, 0.07803, 0.07803, 0.07803, 0.07803, 0.922, 0.07803, 0.07803, 0.07803, 0.07803, 0.922, 0.07803, 0.922, 0.07803, 0.07803])
me_plane_003.materials.append(mat_sidewalk_mat)
me_plane_003.update()
me_plane_004 = bpy.data.meshes.new('Plane.004')
me_plane_004.from_pydata([(-1.0, -0.7458, 0.0), (1.0, -0.7458, 0.0), (-1.0, 0.7458, 0.0), (1.0, 0.7458, 0.0)], [], [(0, 1, 3, 2)])
_uv = me_plane_004.uv_layers.new(name='UVMap')
_uv.uv.foreach_set('vector', [0.0, 0.0, 1.0, 0.0, 1.0, 1.0, 0.0, 1.0])
me_plane_004.materials.append(mat_glass_mat)
me_plane_004.update()
me_cube_001 = bpy.data.meshes.new('Cube.001')
me_cube_001.from_pydata([(-0.505, -0.025, -1.025), (-0.505, -0.025, 1.025), (0.505, -0.025, -1.025), (0.505, -0.025, 1.025), (-0.505, -0.025, -0.5502), (0.505, -0.025, -0.5502), (-0.3961, -0.025, -0.4552), (-0.3961, -0.025, 0.93), (0.3961, -0.025, 0.93), (0.3961, -0.025, -0.4552), (0.1685, -0.025, -0.6512), (0.1685, -0.025, -0.7347), (-0.1685, -0.025, -0.7347), (-0.1685, -0.025, -0.6512), (-0.505, 0.045, -1.025), (-0.505, 0.045, 1.025), (0.505, 0.045, -1.025), (0.505, 0.045, 1.025), (-0.505, 0.045, -0.5502), (0.505, 0.045, -0.5502), (-0.3961, 0.045, -0.4552), (-0.3961, 0.045, 0.93), (0.3961, 0.045, 0.93), (0.3961, 0.045, -0.4552), (0.2723, 0.045, -0.6512), (0.2723, 0.045, -0.7347), (-0.2723, 0.045, -0.7347), (-0.2723, 0.045, -0.6512), (0.1685, -0.006164, -0.6512), (0.1685, -0.006164, -0.7347), (-0.1685, -0.006164, -0.7347), (-0.1685, -0.006164, -0.6512)], [], [(22, 23, 9, 8), (13, 12, 30, 31), (6, 7, 1, 4), (7, 8, 3, 1), (8, 9, 5, 3), (9, 6, 4, 5), (10, 11, 2, 5), (11, 12, 0, 2), (12, 13, 4, 0), (13, 10, 5, 4), (21, 22, 8, 7), (25, 26, 27, 24), (20, 18, 15, 21), (21, 15, 17, 22), (22, 17, 19, 23), (23, 19, 18, 20), (24, 19, 16, 25), (25, 16, 14, 26), (26, 14, 18, 27), (27, 18, 19, 24), (4, 1, 15, 18), (1, 3, 17, 15), (3, 5, 19, 17), (5, 2, 16, 19), (2, 0, 14, 16), (0, 4, 18, 14), (23, 20, 6, 9), (20, 21, 7, 6), (29, 28, 31, 30), (12, 11, 29, 30), (10, 13, 31, 28), (11, 10, 28, 29)])
_uv = me_cube_001.uv_layers.new(name='UVMap')
_uv.uv.foreach_set('vector', [0.6086, 0.7664, 0.4493, 0.7664, 0.4493, 0.7664, 0.6086, 0.7664, 0.409, 0.9761, 0.3989, 0.9761, 0.3989, 0.9761, 0.409, 0.9761, 0.4493, 0.9836, 0.6086, 0.9836, 0.625, 1.0, 0.4329, 1.0, 0.6086, 0.9836, 0.6086, 0.7664, 0.625, 0.75, 0.625, 1.0, 0.6086, 0.7664, 0.4493, 0.7664, 0.4329, 0.75, 0.625, 0.75, 0.4493, 0.7664, 0.4493, 0.9836, 0.4329, 1.0, 0.4329, 0.75, 0.409, 0.7739, 0.3989, 0.7739, 0.375, 0.75, 0.4329, 0.75, 0.3989, 0.7739, 0.3989, 0.9761, 0.375, 1.0, 0.375, 0.75, 0.3989, 0.9761, 0.409, 0.9761, 0.4329, 1.0, 0.375, 1.0, 0.409, 0.9761, 0.409, 0.7739, 0.4329, 0.75, 0.4329, 1.0, 0.6086, 0.9836, 0.6086, 0.7664, 0.6086, 0.7664, 0.6086, 0.9836, 0.3989, 0.7739, 0.3989, 0.9761, 0.409, 0.9761, 0.409, 0.7739, 0.4493, 0.9836, 0.4329, 1.0, 0.625, 1.0, 0.6086, 0.9836, 0.6086, 0.9836, 0.625, 1.0, 0.625, 0.75, 0.6086, 0.7664, 0.6086, 0.7664, 0.625, 0.75, 0.4329, 0.75, 0.4493, 0.7664, 0.4493, 0.7664, 0.4329, 0.75, 0.4329, 1.0, 0.4493, 0.9836, 0.409, 0.7739, 0.4329, 0.75, 0.375, 0.75, 0.3989, 0.7739, 0.3989, 0.7739, 0.375, 0.75, 0.375, 1.0, 0.3989, 0.9761, 0.3989, 0.9761, 0.375, 1.0, 0.4329, 1.0, 0.409, 0.9761, 0.409, 0.9761, 0.4329, 1.0, 0.4329, 0.75, 0.409, 0.7739, 0.4329, 1.0, 0.625, 1.0, 0.625, 1.0, 0.4329, 1.0, 0.625, 1.0, 0.625, 0.75, 0.625, 0.75, 0.625, 1.0, 0.625, 0.75, 0.4329, 0.75, 0.4329, 0.75, 0.625, 0.75, 0.4329, 0.75, 0.375, 0.75, 0.375, 0.75, 0.4329, 0.75, 0.375, 0.75, 0.375, 1.0, 0.375, 1.0, 0.375, 0.75, 0.375, 1.0, 0.4329, 1.0, 0.4329, 1.0, 0.375, 1.0, 0.4493, 0.7664, 0.4493, 0.9836, 0.4493, 0.9836, 0.4493, 0.7664, 0.4493, 0.9836, 0.6086, 0.9836, 0.6086, 0.9836, 0.4493, 0.9836, 0.3989, 0.7739, 0.409, 0.7739, 0.409, 0.9761, 0.3989, 0.9761, 0.3989, 0.9761, 0.3989, 0.7739, 0.3989, 0.7739, 0.3989, 0.9761, 0.409, 0.7739, 0.409, 0.9761, 0.409, 0.9761, 0.409, 0.7739, 0.3989, 0.7739, 0.409, 0.7739, 0.409, 0.7739, 0.3989, 0.7739])
me_cube_001.materials.append(mat_door)
me_cube_001.update()
me_plane_005 = bpy.data.meshes.new('Plane.005')
me_plane_005.from_pydata([(-0.395, -0.7, 0.0), (0.395, -0.7, 0.0), (-0.395, 0.7, 0.0), (0.395, 0.7, 0.0)], [], [(0, 1, 3, 2)])
_uv = me_plane_005.uv_layers.new(name='UVMap')
_uv.uv.foreach_set('vector', [0.0, 0.0, 1.0, 0.0, 1.0, 1.0, 0.0, 1.0])
me_plane_005.materials.append(mat_glass_mat)
me_plane_005.update()
me_sphere = bpy.data.meshes.new('Sphere')
me_sphere.from_pydata([(0.02706, 0.02706, 0.09239), (0.05, 0.05, 0.07071), (0.06533, 0.06533, 0.03827), (0.07071, 0.07071, 0.0), (0.06533, 0.06533, -0.03827), (0.05, 0.05, -0.07071), (0.02706, 0.02706, -0.09239), (0.03827, 0.0, 0.09239), (0.07071, 0.0, 0.07071), (0.09239, 0.0, 0.03827), (0.1, 0.0, 0.0), (0.09239, 0.0, -0.03827), (0.07071, 0.0, -0.07071), (0.03827, 0.0, -0.09239), (0.02706, -0.02706, 0.09239), (0.05, -0.05, 0.07071), (0.06533, -0.06533, 0.03827), (0.07071, -0.07071, 0.0), (0.06533, -0.06533, -0.03827), (0.05, -0.05, -0.07071), (0.02706, -0.02706, -0.09239), (0.0, -0.03827, 0.09239), (0.0, -0.07071, 0.07071), (0.0, -0.09239, 0.03827), (0.0, -0.1, 0.0), (0.0, -0.09239, -0.03827), (0.0, -0.07071, -0.07071), (0.0, -0.03827, -0.09239), (-0.02706, -0.02706, 0.09239), (-0.05, -0.05, 0.07071), (-0.06533, -0.06533, 0.03827), (-0.07071, -0.07071, 0.0), (-0.06533, -0.06533, -0.03827), (-0.05, -0.05, -0.07071), (-0.02706, -0.02706, -0.09239), (-0.03827, 0.0, 0.09239), (-0.07071, 0.0, 0.07071), (-0.09239, 0.0, 0.03827), (-0.1, 0.0, 0.0), (-0.09239, 0.0, -0.03827), (-0.07071, 0.0, -0.07071), (-0.03827, 0.0, -0.09239), (-0.02706, 0.02706, 0.09239), (-0.05, 0.05, 0.07071), (-0.06533, 0.06533, 0.03827), (-0.07071, 0.07071, 0.0), (-0.06533, 0.06533, -0.03827), (-0.05, 0.05, -0.07071), (-0.02706, 0.02706, -0.09239), (0.0, 0.0, -0.1), (0.0, 0.0, 0.1), (0.0, 0.03827, 0.09239), (0.0, 0.07071, 0.07071), (0.0, 0.09239, 0.03827), (0.0, 0.1, 0.0), (0.0, 0.09239, -0.03827), (0.0, 0.07071, -0.07071), (0.0, 0.03827, -0.09239)], [], [(51, 50, 0), (49, 57, 6), (56, 55, 4, 5), (54, 53, 2, 3), (52, 51, 0, 1), (57, 56, 5, 6), (55, 54, 3, 4), (53, 52, 1, 2), (3, 2, 9, 10), (1, 0, 7, 8), (6, 5, 12, 13), (4, 3, 10, 11), (2, 1, 8, 9), (0, 50, 7), (49, 6, 13), (5, 4, 11, 12), (13, 12, 19, 20), (11, 10, 17, 18), (9, 8, 15, 16), (7, 50, 14), (49, 13, 20), (12, 11, 18, 19), (10, 9, 16, 17), (8, 7, 14, 15), (16, 15, 22, 23), (14, 50, 21), (49, 20, 27), (19, 18, 25, 26), (17, 16, 23, 24), (15, 14, 21, 22), (20, 19, 26, 27), (18, 17, 24, 25), (49, 27, 34), (26, 25, 32, 33), (24, 23, 30, 31), (22, 21, 28, 29), (27, 26, 33, 34), (25, 24, 31, 32), (23, 22, 29, 30), (21, 50, 28), (29, 28, 35, 36), (34, 33, 40, 41), (32, 31, 38, 39), (30, 29, 36, 37), (28, 50, 35), (49, 34, 41), (33, 32, 39, 40), (31, 30, 37, 38), (41, 40, 47, 48), (39, 38, 45, 46), (37, 36, 43, 44), (35, 50, 42), (49, 41, 48), (40, 39, 46, 47), (38, 37, 44, 45), (36, 35, 42, 43), (42, 50, 51), (49, 48, 57), (47, 46, 55, 56), (45, 44, 53, 54), (43, 42, 51, 52), (48, 47, 56, 57), (46, 45, 54, 55), (44, 43, 52, 53)])
_uv = me_sphere.uv_layers.new(name='UVMap')
_uv.uv.foreach_set('vector', [0.75, 0.875, 0.6875, 1.0, 0.625, 0.875, 0.6875, 0.0, 0.75, 0.125, 0.625, 0.125, 0.75, 0.25, 0.75, 0.375, 0.625, 0.375, 0.625, 0.25, 0.75, 0.5, 0.75, 0.625, 0.625, 0.625, 0.625, 0.5, 0.75, 0.75, 0.75, 0.875, 0.625, 0.875, 0.625, 0.75, 0.75, 0.125, 0.75, 0.25, 0.625, 0.25, 0.625, 0.125, 0.75, 0.375, 0.75, 0.5, 0.625, 0.5, 0.625, 0.375, 0.75, 0.625, 0.75, 0.75, 0.625, 0.75, 0.625, 0.625, 0.625, 0.5, 0.625, 0.625, 0.5, 0.625, 0.5, 0.5, 0.625, 0.75, 0.625, 0.875, 0.5, 0.875, 0.5, 0.75, 0.625, 0.125, 0.625, 0.25, 0.5, 0.25, 0.5, 0.125, 0.625, 0.375, 0.625, 0.5, 0.5, 0.5, 0.5, 0.375, 0.625, 0.625, 0.625, 0.75, 0.5, 0.75, 0.5, 0.625, 0.625, 0.875, 0.5625, 1.0, 0.5, 0.875, 0.5625, 0.0, 0.625, 0.125, 0.5, 0.125, 0.625, 0.25, 0.625, 0.375, 0.5, 0.375, 0.5, 0.25, 0.5, 0.125, 0.5, 0.25, 0.375, 0.25, 0.375, 0.125, 0.5, 0.375, 0.5, 0.5, 0.375, 0.5, 0.375, 0.375, 0.5, 0.625, 0.5, 0.75, 0.375, 0.75, 0.375, 0.625, 0.5, 0.875, 0.4375, 1.0, 0.375, 0.875, 0.4375, 0.0, 0.5, 0.125, 0.375, 0.125, 0.5, 0.25, 0.5, 0.375, 0.375, 0.375, 0.375, 0.25, 0.5, 0.5, 0.5, 0.625, 0.375, 0.625, 0.375, 0.5, 0.5, 0.75, 0.5, 0.875, 0.375, 0.875, 0.375, 0.75, 0.375, 0.625, 0.375, 0.75, 0.25, 0.75, 0.25, 0.625, 0.375, 0.875, 0.3125, 1.0, 0.25, 0.875, 0.3125, 0.0, 0.375, 0.125, 0.25, 0.125, 0.375, 0.25, 0.375, 0.375, 0.25, 0.375, 0.25, 0.25, 0.375, 0.5, 0.375, 0.625, 0.25, 0.625, 0.25, 0.5, 0.375, 0.75, 0.375, 0.875, 0.25, 0.875, 0.25, 0.75, 0.375, 0.125, 0.375, 0.25, 0.25, 0.25, 0.25, 0.125, 0.375, 0.375, 0.375, 0.5, 0.25, 0.5, 0.25, 0.375, 0.1875, 0.0, 0.25, 0.125, 0.125, 0.125, 0.25, 0.25, 0.25, 0.375, 0.125, 0.375, 0.125, 0.25, 0.25, 0.5, 0.25, 0.625, 0.125, 0.625, 0.125, 0.5, 0.25, 0.75, 0.25, 0.875, 0.125, 0.875, 0.125, 0.75, 0.25, 0.125, 0.25, 0.25, 0.125, 0.25, 0.125, 0.125, 0.25, 0.375, 0.25, 0.5, 0.125, 0.5, 0.125, 0.375, 0.25, 0.625, 0.25, 0.75, 0.125, 0.75, 0.125, 0.625, 0.25, 0.875, 0.1875, 1.0, 0.125, 0.875, 0.125, 0.75, 0.125, 0.875, 0.0, 0.875, 0.0, 0.75, 0.125, 0.125, 0.125, 0.25, 0.0, 0.25, 0.0, 0.125, 0.125, 0.375, 0.125, 0.5, 0.0, 0.5, 0.0, 0.375, 0.125, 0.625, 0.125, 0.75, 0.0, 0.75, 0.0, 0.625, 0.125, 0.875, 0.0625, 1.0, 0.0, 0.875, 0.0625, 0.0, 0.125, 0.125, 0.0, 0.125, 0.125, 0.25, 0.125, 0.375, 0.0, 0.375, 0.0, 0.25, 0.125, 0.5, 0.125, 0.625, 0.0, 0.625, 0.0, 0.5, 1.0, 0.125, 1.0, 0.25, 0.875, 0.25, 0.875, 0.125, 1.0, 0.375, 1.0, 0.5, 0.875, 0.5, 0.875, 0.375, 1.0, 0.625, 1.0, 0.75, 0.875, 0.75, 0.875, 0.625, 1.0, 0.875, 0.9375, 1.0, 0.875, 0.875, 0.9375, 0.0, 1.0, 0.125, 0.875, 0.125, 1.0, 0.25, 1.0, 0.375, 0.875, 0.375, 0.875, 0.25, 1.0, 0.5, 1.0, 0.625, 0.875, 0.625, 0.875, 0.5, 1.0, 0.75, 1.0, 0.875, 0.875, 0.875, 0.875, 0.75, 0.875, 0.875, 0.8125, 1.0, 0.75, 0.875, 0.8125, 0.0, 0.875, 0.125, 0.75, 0.125, 0.875, 0.25, 0.875, 0.375, 0.75, 0.375, 0.75, 0.25, 0.875, 0.5, 0.875, 0.625, 0.75, 0.625, 0.75, 0.5, 0.875, 0.75, 0.875, 0.875, 0.75, 0.875, 0.75, 0.75, 0.875, 0.125, 0.875, 0.25, 0.75, 0.25, 0.75, 0.125, 0.875, 0.375, 0.875, 0.5, 0.75, 0.5, 0.75, 0.375, 0.875, 0.625, 0.875, 0.75, 0.75, 0.75, 0.75, 0.625])
me_sphere.materials.append(mat_windowframe_mat)
me_sphere.update()
me_cube_025 = bpy.data.meshes.new('Cube.025')
me_cube_025.from_pydata([(-0.2649, -0.02593, -0.03277), (-0.2649, -0.02593, 0.03277), (-0.2649, 0.02593, -0.03277), (-0.2649, 0.02593, 0.03277), (0.2649, -0.02593, -0.03277), (0.2649, -0.02593, 0.03277), (0.2649, 0.02593, -0.03277), (0.2649, 0.02593, 0.03277)], [], [(0, 1, 3, 2), (2, 3, 7, 6), (6, 7, 5, 4), (4, 5, 1, 0), (2, 6, 4, 0), (7, 3, 1, 5)])
_uv = me_cube_025.uv_layers.new(name='UVMap')
_uv.uv.foreach_set('vector', [0.375, 0.0, 0.625, 0.0, 0.625, 0.25, 0.375, 0.25, 0.375, 0.25, 0.625, 0.25, 0.625, 0.5, 0.375, 0.5, 0.375, 0.5, 0.625, 0.5, 0.625, 0.75, 0.375, 0.75, 0.375, 0.75, 0.625, 0.75, 0.625, 1.0, 0.375, 1.0, 0.125, 0.5, 0.375, 0.5, 0.375, 0.75, 0.125, 0.75, 0.625, 0.5, 0.875, 0.5, 0.875, 0.75, 0.625, 0.75])
me_cube_025.materials.append(mat_sidewalk_mat)
me_cube_025.update()
me_cube_036 = bpy.data.meshes.new('Cube.036')
me_cube_036.from_pydata([(-0.0375, -0.005, -0.15), (-0.0375, -0.005, 0.15), (-0.0375, 0.005, -0.15), (-0.0375, 0.005, 0.15), (0.0375, -0.005, -0.15), (0.0375, -0.005, 0.15), (0.0375, 0.005, -0.15), (0.0375, 0.005, 0.15)], [], [(0, 1, 3, 2), (2, 3, 7, 6), (6, 7, 5, 4), (4, 5, 1, 0), (2, 6, 4, 0), (7, 3, 1, 5)])
_uv = me_cube_036.uv_layers.new(name='UVMap')
_uv.uv.foreach_set('vector', [0.375, 0.0, 0.625, 0.0, 0.625, 0.25, 0.375, 0.25, 0.375, 0.25, 0.625, 0.25, 0.625, 0.5, 0.375, 0.5, 0.375, 0.5, 0.625, 0.5, 0.625, 0.75, 0.375, 0.75, 0.375, 0.75, 0.625, 0.75, 0.625, 1.0, 0.375, 1.0, 0.125, 0.5, 0.375, 0.5, 0.375, 0.75, 0.125, 0.75, 0.625, 0.5, 0.875, 0.5, 0.875, 0.75, 0.625, 0.75])
me_cube_036.materials.append(mat_sidewalk_mat)
me_cube_036.update()
me_cube_043 = bpy.data.meshes.new('Cube.043')
me_cube_043.from_pydata([(-0.65, -0.01496, -0.1), (-0.65, -0.01496, 0.1), (-0.65, 0.185, -0.1), (-0.65, 0.185, 0.1), (0.65, -0.01496, -0.1), (0.65, -0.01496, 0.1), (0.65, 0.185, -0.1), (0.65, 0.185, 0.1), (-0.6054, 0.0984, -0.01944), (-0.6054, 0.0984, 1.981), (-0.6054, 0.1984, -0.01944), (-0.6054, 0.1984, 1.981), (0.5946, 0.0984, -0.01944), (0.5946, 0.0984, 1.981), (0.5946, 0.1984, -0.01944), (0.5946, 0.1984, 1.981), (-0.4827, 0.1984, 0.09747), (-0.4827, 0.1984, 1.864), (0.472, 0.1984, 1.864), (0.472, 0.1984, 0.09747), (0.472, 0.0984, 0.09747), (0.472, 0.0984, 1.864), (-0.4827, 0.0984, 1.864), (-0.4827, 0.0984, 0.09747), (-0.61, 0.06276, 1.848), (-0.61, 0.2128, 1.848), (0.61, 0.06276, 1.848), (0.0, 0.06276, 2.329), (0.61, 0.2128, 1.848), (0.0, 0.2128, 2.329), (-0.6904, -0.01223, 1.95), (-0.6904, 0.2299, 1.95), (0.6904, -0.01223, 1.95), (0.0, -0.01223, 2.494), (0.6904, 0.2299, 1.95), (0.0, 0.2299, 2.494), (-0.61, -0.01223, 1.848), (-0.61, 0.2299, 1.848), (0.61, -0.01223, 1.848), (0.0, -0.01223, 2.329), (0.61, 0.2299, 1.848), (0.0, 0.2299, 2.329)], [], [(0, 1, 3, 2), (2, 3, 7, 6), (6, 7, 5, 4), (4, 5, 1, 0), (2, 6, 4, 0), (7, 3, 1, 5), (8, 9, 11, 10), (20, 21, 18, 19), (14, 15, 13, 12), (23, 20, 19, 16), (10, 14, 12, 8), (15, 11, 9, 13), (10, 11, 17, 16), (11, 15, 18, 17), (15, 14, 19, 18), (14, 10, 16, 19), (12, 13, 21, 20), (13, 9, 22, 21), (9, 8, 23, 22), (8, 12, 20, 23), (21, 22, 17, 18), (22, 23, 16, 17), (24, 27, 29, 25), (25, 29, 28), (28, 29, 27, 26), (26, 27, 24), (25, 28, 26, 24), (30, 33, 35, 31), (34, 35, 33, 32), (36, 37, 41, 39), (40, 38, 39, 41), (30, 31, 37, 36), (35, 34, 40, 41), (34, 32, 38, 40), (32, 33, 39, 38), (33, 30, 36, 39), (31, 35, 41, 37)])
_uv = me_cube_043.uv_layers.new(name='UVMap')
_uv.uv.foreach_set('vector', [0.375, 0.0, 0.625, 0.0, 0.625, 0.25, 0.375, 0.25, 0.375, 0.25, 0.625, 0.25, 0.625, 0.5, 0.375, 0.5, 0.375, 0.5, 0.625, 0.5, 0.625, 0.75, 0.375, 0.75, 0.375, 0.75, 0.625, 0.75, 0.625, 1.0, 0.375, 1.0, 0.125, 0.5, 0.375, 0.5, 0.375, 0.75, 0.125, 0.75, 0.625, 0.5, 0.875, 0.5, 0.875, 0.75, 0.625, 0.75, 0.375, 0.0, 0.625, 0.0, 0.625, 0.25, 0.375, 0.25, 0.3896, 0.7646, 0.6104, 0.7646, 0.6104, 0.4854, 0.3896, 0.4854, 0.375, 0.5, 0.625, 0.5, 0.625, 0.75, 0.375, 0.75, 0.3896, 0.9854, 0.3896, 0.7646, 0.3896, 0.4854, 0.3896, 0.2646, 0.125, 0.5, 0.375, 0.5, 0.375, 0.75, 0.125, 0.75, 0.625, 0.5, 0.875, 0.5, 0.875, 0.75, 0.625, 0.75, 0.375, 0.25, 0.625, 0.25, 0.6104, 0.2646, 0.3896, 0.2646, 0.625, 0.25, 0.625, 0.5, 0.6104, 0.4854, 0.6104, 0.2646, 0.625, 0.5, 0.375, 0.5, 0.3896, 0.4854, 0.6104, 0.4854, 0.375, 0.5, 0.375, 0.25, 0.3896, 0.2646, 0.3896, 0.4854, 0.375, 0.75, 0.625, 0.75, 0.6104, 0.7646, 0.3896, 0.7646, 0.625, 0.75, 0.625, 1.0, 0.6104, 0.9854, 0.6104, 0.7646, 0.625, 1.0, 0.375, 1.0, 0.3896, 0.9854, 0.6104, 0.9854, 0.375, 1.0, 0.375, 0.75, 0.3896, 0.7646, 0.3896, 0.9854, 0.6104, 0.7646, 0.6104, 0.9854, 0.6104, 0.2646, 0.6104, 0.4854, 0.6104, 0.9854, 0.3896, 0.9854, 0.3896, 0.2646, 0.6104, 0.2646, 0.375, 0.0, 0.625, 0.0, 0.625, 0.25, 0.375, 0.25, 0.375, 0.25, 0.625, 0.5, 0.375, 0.5, 0.375, 0.5, 0.625, 0.5, 0.625, 0.75, 0.375, 0.75, 0.375, 0.75, 0.625, 1.0, 0.375, 1.0, 0.125, 0.5, 0.375, 0.5, 0.375, 0.75, 0.125, 0.75, 0.375, 0.0, 0.625, 0.0, 0.625, 0.25, 0.375, 0.25, 0.375, 0.5, 0.625, 0.5, 0.625, 0.75, 0.375, 0.75, 0.375, 0.0, 0.375, 0.25, 0.625, 0.25, 0.625, 0.0, 0.375, 0.5, 0.375, 0.75, 0.625, 0.75, 0.625, 0.5, 0.375, 0.0, 0.375, 0.25, 0.375, 0.25, 0.375, 0.0, 0.625, 0.5, 0.375, 0.5, 0.375, 0.5, 0.625, 0.5, 0.375, 0.5, 0.375, 0.75, 0.375, 0.75, 0.375, 0.5, 0.375, 0.75, 0.625, 0.75, 0.625, 0.75, 0.375, 0.75, 0.625, 0.0, 0.375, 0.0, 0.375, 0.0, 0.625, 0.0, 0.375, 0.25, 0.625, 0.25, 0.625, 0.25, 0.375, 0.25])
me_cube_043.materials.append(mat_sidewalk_mat)
me_cube_043.update()
me_cube_043.normals_split_custom_set([tuple(v) for v in zip(*[iter([-1.0, 0.0, 0.0, -1.0, 0.0, 0.0, -1.0, 0.0, 0.0, -1.0, 0.0, 0.0, 0.0, 1.0, 0.0, 0.0, 1.0, 0.0, 0.0, 1.0, 0.0, 0.0, 1.0, 0.0, 1.0, 0.0, 0.0, 1.0, 0.0, 0.0, 1.0, 0.0, 0.0, 1.0, 0.0, 0.0, 0.0, -1.0, 0.0, 0.0, -1.0, 0.0, 0.0, -1.0, 0.0, 0.0, -1.0, 0.0, 0.0, 0.0, -1.0, 0.0, 0.0, -1.0, 0.0, 0.0, -1.0, 0.0, 0.0, -1.0, 0.0, 0.0, 1.0, 0.0, 0.0, 1.0, 0.0, 0.0, 1.0, 0.0, 0.0, 1.0, -1.0, 0.0, 0.0, -1.0, 0.0, 0.0, -1.0, 0.0, 0.0, -1.0, 0.0, 0.0, -1.0, 0.0, 0.0, -1.0, 0.0, 0.0, -1.0, 0.0, 0.0, -1.0, 0.0, 0.0, 1.0, 0.0, 0.0, 1.0, 0.0, 0.0, 1.0, 0.0, 0.0, 1.0, 0.0, 0.0, 0.0, 0.0, 1.0, 0.0, 0.0, 1.0, 0.0, 0.0, 1.0, 0.0, 0.0, 1.0, 0.0, 0.0, -1.0, 0.0, 0.0, -1.0, 0.0, 0.0, -1.0, 0.0, 0.0, -1.0, 0.0, 0.0, 1.0, 0.0, 0.0, 1.0, 0.0, 0.0, 1.0, 0.0, 0.0, 1.0, 0.0, 1.0, 0.0, 0.0, 1.0, 0.0, 0.0, 1.0, 0.0, 0.0, 1.0, 0.0, 0.0, 1.0, 0.0, 0.0, 1.0, 0.0, 0.0, 1.0, 0.0, 0.0, 1.0, 0.0, 0.0, 1.0, 0.0, 0.0, 1.0, 0.0, 0.0, 1.0, 0.0, 0.0, 1.0, 0.0, 0.0, 1.0, 0.0, 0.0, 1.0, 0.0, 0.0, 1.0, 0.0, 0.0, 1.0, 0.0, 0.0, -1.0, 0.0, 0.0, -1.0, 0.0, 0.0, -1.0, 0.0, 0.0, -1.0, 0.0, 0.0, -1.0, 0.0, 0.0, -1.0, 0.0, 0.0, -1.0, 0.0, 0.0, -1.0, 0.0, 0.0, -1.0, 0.0, 0.0, -1.0, 0.0, 0.0, -1.0, 0.0, 0.0, -1.0, 0.0, 0.0, -1.0, 0.0, 0.0, -1.0, 0.0, 0.0, -1.0, 0.0, 0.0, -1.0, 0.0, 0.0, 0.0, -1.0, 0.0, 0.0, -1.0, 0.0, 0.0, -1.0, 0.0, 0.0, -1.0, 1.0, 0.0, 0.0, 1.0, 0.0, 0.0, 1.0, 0.0, 0.0, 1.0, 0.0, 0.0, -0.6188, 0.0, 0.7855, -0.6188, 0.0, 0.7855, -0.6188, 0.0, 0.7855, -0.6188, 0.0, 0.7855, 0.0, 1.0, 0.0, 0.0, 1.0, 0.0, 0.0, 1.0, 0.0, 0.6188, 0.0, 0.7855, 0.6188, 0.0, 0.7855, 0.6188, 0.0, 0.7855, 0.6188, 0.0, 0.7855, 0.0, -1.0, 0.0, 0.0, -1.0, 0.0, 0.0, -1.0, 0.0, 0.0, 0.0, -1.0, 0.0, 0.0, -1.0, 0.0, 0.0, -1.0, 0.0, 0.0, -1.0, -0.6188, 0.0, 0.7855, -0.6188, 0.0, 0.7855, -0.6188, 0.0, 0.7855, -0.6188, 0.0, 0.7855, 0.6188, 0.0, 0.7855, 0.6188, 0.0, 0.7855, 0.6188, 0.0, 0.7855, 0.6188, 0.0, 0.7855, 0.6188, 0.0, -0.7855, 0.6188, 0.0, -0.7855, 0.6188, 0.0, -0.7855, 0.6188, 0.0, -0.7855, -0.6188, 0.0, -0.7855, -0.6188, 0.0, -0.7855, -0.6188, 0.0, -0.7855, -0.6188, 0.0, -0.7855, -0.7855, 0.0, -0.6188, -0.7855, 0.0, -0.6188, -0.7855, 0.0, -0.6188, -0.7855, 0.0, -0.6188, 0.0, 1.0, -1.385e-07, 0.0, 1.0, -1.385e-07, 0.0, 1.0, -1.385e-07, 0.0, 1.0, -1.385e-07, 0.7855, 0.0, -0.6188, 0.7855, 0.0, -0.6188, 0.7855, 0.0, -0.6188, 0.7855, 0.0, -0.6188, 0.0, -1.0, 0.0, 0.0, -1.0, 0.0, 0.0, -1.0, 0.0, 0.0, -1.0, 0.0, 0.0, -1.0, 0.0, 0.0, -1.0, 0.0, 0.0, -1.0, 0.0, 0.0, -1.0, 0.0, 0.0, 1.0, -1.385e-07, 0.0, 1.0, -1.385e-07, 0.0, 1.0, -1.385e-07, 0.0, 1.0, -1.385e-07])] * 3)])
me_plane_001 = bpy.data.meshes.new('Plane.001')
me_plane_001.from_pydata([(-0.55, -0.925, 0.0), (0.55, -0.925, 0.0), (-0.55, 0.925, 0.0), (0.55, 0.925, 0.0), (0.015, -0.925, 0.0), (-0.015, -0.925, 0.0), (-0.015, 0.925, 0.0), (0.015, 0.925, 0.0), (-0.55, 0.2933, 0.0), (-0.55, 0.3233, 0.0), (-0.55, -0.3233, 0.0), (-0.55, -0.2933, 0.0), (0.55, -0.2933, 0.0), (0.55, -0.3233, 0.0), (0.55, 0.3233, 0.0), (0.55, 0.2933, 0.0), (0.015, -0.3233, 0.0), (0.015, -0.2933, 0.0), (-0.015, -0.2933, 0.0), (-0.015, -0.3233, 0.0), (0.015, 0.3233, 0.0), (-0.015, 0.3233, 0.0), (-0.015, 0.2933, 0.0), (0.015, 0.2933, 0.0), (-0.015, -0.3233, 0.02), (0.015, -0.3233, 0.02), (0.015, -0.2933, 0.02), (-0.015, -0.2933, 0.02), (0.015, 0.2933, 0.02), (0.015, 0.3233, 0.02), (-0.015, 0.3233, 0.02), (-0.015, 0.2933, 0.02), (0.015, 0.925, 0.02), (-0.015, 0.925, 0.02), (-0.015, -0.925, 0.02), (0.015, -0.925, 0.02), (-0.55, -0.2933, 0.02), (-0.55, -0.3233, 0.02), (-0.55, 0.3233, 0.02), (-0.55, 0.2933, 0.02), (0.55, -0.3233, 0.02), (0.55, -0.2933, 0.02), (0.55, 0.2933, 0.02), (0.55, 0.3233, 0.02)], [], [(11, 18, 22, 8), (20, 14, 3, 7), (9, 21, 6, 2), (17, 12, 15, 23), (0, 5, 19, 10), (10, 19, 24, 37), (6, 21, 30, 33), (16, 13, 40, 25), (18, 11, 36, 27), (12, 17, 26, 41), (4, 1, 13, 16), (25, 26, 27, 24), (29, 30, 31, 28), (29, 32, 33, 30), (35, 25, 24, 34), (26, 28, 31, 27), (27, 36, 37, 24), (30, 38, 39, 31), (41, 26, 25, 40), (43, 29, 28, 42), (14, 20, 29, 43), (21, 9, 38, 30), (4, 16, 25, 35), (23, 15, 42, 28), (19, 5, 34, 24), (8, 22, 31, 39), (17, 23, 28, 26), (22, 18, 27, 31), (20, 7, 32, 29)])
me_plane_001.polygons.foreach_set('material_index', [1, 1, 1, 1, 1, 0, 0, 0, 0, 0, 1, 0, 0, 0, 0, 0, 0, 0, 0, 0, 0, 0, 0, 0, 0, 0, 0, 0, 0])
_uv = me_plane_001.uv_layers.new(name='UVMap')
_uv.uv.foreach_set('vector', [0.0, 0.3414, 0.4864, 0.3414, 0.4864, 0.6586, 0.0, 0.6586, 0.5136, 0.6748, 1.0, 0.6748, 1.0, 1.0, 0.5136, 1.0, 0.0, 0.6748, 0.4864, 0.6748, 0.4864, 1.0, 0.0, 1.0, 0.5136, 0.3414, 1.0, 0.3414, 1.0, 0.6586, 0.5136, 0.6586, 0.0, 0.0, 0.4864, 0.0, 0.4864, 0.3252, 0.0, 0.3252, 0.0, 0.3252, 0.4864, 0.3252, 0.4864, 0.3252, 0.0, 0.3252, 0.4864, 1.0, 0.4864, 0.6748, 0.4864, 0.6748, 0.4864, 1.0, 0.5136, 0.3252, 1.0, 0.3252, 1.0, 0.3252, 0.5136, 0.3252, 0.4864, 0.3414, 0.0, 0.3414, 0.0, 0.3414, 0.4864, 0.3414, 1.0, 0.3414, 0.5136, 0.3414, 0.5136, 0.3414, 1.0, 0.3414, 0.5136, 0.0, 1.0, 0.0, 1.0, 0.3252, 0.5136, 0.3252, 0.5136, 0.3252, 0.5136, 0.3414, 0.4864, 0.3414, 0.4864, 0.3252, 0.5136, 0.6748, 0.4864, 0.6748, 0.4864, 0.6586, 0.5136, 0.6586, 0.5136, 0.6748, 0.5136, 1.0, 0.4864, 1.0, 0.4864, 0.6748, 0.5136, 0.0, 0.5136, 0.3252, 0.4864, 0.3252, 0.4864, 0.0, 0.5136, 0.3414, 0.5136, 0.6586, 0.4864, 0.6586, 0.4864, 0.3414, 0.4864, 0.3414, 0.0, 0.3414, 0.0, 0.3252, 0.4864, 0.3252, 0.4864, 0.6748, 0.0, 0.6748, 0.0, 0.6586, 0.4864, 0.6586, 1.0, 0.3414, 0.5136, 0.3414, 0.5136, 0.3252, 1.0, 0.3252, 1.0, 0.6748, 0.5136, 0.6748, 0.5136, 0.6586, 1.0, 0.6586, 1.0, 0.6748, 0.5136, 0.6748, 0.5136, 0.6748, 1.0, 0.6748, 0.4864, 0.6748, 0.0, 0.6748, 0.0, 0.6748, 0.4864, 0.6748, 0.5136, 0.0, 0.5136, 0.3252, 0.5136, 0.3252, 0.5136, 0.0, 0.5136, 0.6586, 1.0, 0.6586, 1.0, 0.6586, 0.5136, 0.6586, 0.4864, 0.3252, 0.4864, 0.0, 0.4864, 0.0, 0.4864, 0.3252, 0.0, 0.6586, 0.4864, 0.6586, 0.4864, 0.6586, 0.0, 0.6586, 0.5136, 0.3414, 0.5136, 0.6586, 0.5136, 0.6586, 0.5136, 0.3414, 0.4864, 0.6586, 0.4864, 0.3414, 0.4864, 0.3414, 0.4864, 0.6586, 0.5136, 0.6748, 0.5136, 1.0, 0.5136, 1.0, 0.5136, 0.6748])
me_plane_001.materials.append(mat_windowframe_mat)
me_plane_001.materials.append(mat_glass_mat)
me_plane_001.update()
me_cube_008 = bpy.data.meshes.new('Cube.008')
me_cube_008.from_pydata([(-0.15, -0.05, -0.075), (-0.15, -0.05, 0.075), (0.15, -0.05, -0.075), (0.15, -0.05, 0.075)], [], [(2, 3, 1, 0)])
_uv = me_cube_008.uv_layers.new(name='UVMap')
_uv.uv.foreach_set('vector', [0.375, 0.75, 0.625, 0.75, 0.625, 1.0, 0.375, 1.0])
me_cube_008.materials.append(mat_brick_mat)
me_cube_008.update()
me_cube_002 = bpy.data.meshes.new('Cube.002')
me_cube_002.from_pydata([(-0.15, -0.05, -0.075), (-0.15, -0.05, 0.075), (0.15, -0.05, -0.075), (0.15, -0.05, 0.075)], [], [(2, 3, 1, 0)])
_uv = me_cube_002.uv_layers.new(name='UVMap')
_uv.uv.foreach_set('vector', [0.375, 0.75, 0.625, 0.75, 0.625, 1.0, 0.375, 1.0])
me_cube_002.materials.append(mat_brick_mat)
me_cube_002.update()
me_cube_003 = bpy.data.meshes.new('Cube.003')
me_cube_003.from_pydata([(-0.15, -0.05, -0.075), (-0.15, -0.05, 0.075), (0.15, -0.05, -0.075), (0.15, -0.05, 0.075)], [], [(2, 3, 1, 0)])
_uv = me_cube_003.uv_layers.new(name='UVMap')
_uv.uv.foreach_set('vector', [0.375, 0.75, 0.625, 0.75, 0.625, 1.0, 0.375, 1.0])
me_cube_003.materials.append(mat_brick_mat)
me_cube_003.update()
me_cube_004 = bpy.data.meshes.new('Cube.004')
me_cube_004.from_pydata([(-0.15, -0.05, -0.075), (-0.15, -0.05, 0.075), (0.15, -0.05, -0.075), (0.15, -0.05, 0.075)], [], [(2, 3, 1, 0)])
_uv = me_cube_004.uv_layers.new(name='UVMap')
_uv.uv.foreach_set('vector', [0.375, 0.75, 0.625, 0.75, 0.625, 1.0, 0.375, 1.0])
me_cube_004.materials.append(mat_brick_mat)
me_cube_004.update()
me_cube_005 = bpy.data.meshes.new('Cube.005')
me_cube_005.from_pydata([(-0.15, -0.05, -0.075), (-0.15, -0.05, 0.075), (0.15, -0.05, -0.075), (0.15, -0.05, 0.075)], [], [(2, 3, 1, 0)])
_uv = me_cube_005.uv_layers.new(name='UVMap')
_uv.uv.foreach_set('vector', [0.375, 0.75, 0.625, 0.75, 0.625, 1.0, 0.375, 1.0])
me_cube_005.materials.append(mat_brick_mat)
me_cube_005.update()
me_cube_006 = bpy.data.meshes.new('Cube.006')
me_cube_006.from_pydata([(-0.15, -0.05, -0.075), (-0.15, -0.05, 0.075), (0.15, -0.05, -0.075), (0.15, -0.05, 0.075)], [], [(2, 3, 1, 0)])
_uv = me_cube_006.uv_layers.new(name='UVMap')
_uv.uv.foreach_set('vector', [0.375, 0.75, 0.625, 0.75, 0.625, 1.0, 0.375, 1.0])
me_cube_006.materials.append(mat_brick_mat)
me_cube_006.update()
me_cube_010 = bpy.data.meshes.new('Cube.010')
me_cube_010.from_pydata([(-0.15, -0.05, -0.075), (-0.15, -0.05, 0.075), (0.15, -0.05, -0.075), (0.15, -0.05, 0.075)], [], [(2, 3, 1, 0)])
_uv = me_cube_010.uv_layers.new(name='UVMap')
_uv.uv.foreach_set('vector', [0.375, 0.75, 0.625, 0.75, 0.625, 1.0, 0.375, 1.0])
me_cube_010.materials.append(mat_brick_mat)
me_cube_010.update()
me_cube_011 = bpy.data.meshes.new('Cube.011')
me_cube_011.from_pydata([(-0.15, -0.05, -0.075), (-0.15, -0.05, 0.075), (0.15, -0.05, -0.075), (0.15, -0.05, 0.075)], [], [(2, 3, 1, 0)])
_uv = me_cube_011.uv_layers.new(name='UVMap')
_uv.uv.foreach_set('vector', [0.375, 0.75, 0.625, 0.75, 0.625, 1.0, 0.375, 1.0])
me_cube_011.materials.append(mat_brick_mat)
me_cube_011.update()
me_cube_012 = bpy.data.meshes.new('Cube.012')
me_cube_012.from_pydata([(-0.15, -0.05, -0.075), (-0.15, -0.05, 0.075), (0.15, -0.05, -0.075), (0.15, -0.05, 0.075)], [], [(2, 3, 1, 0)])
_uv = me_cube_012.uv_layers.new(name='UVMap')
_uv.uv.foreach_set('vector', [0.375, 0.75, 0.625, 0.75, 0.625, 1.0, 0.375, 1.0])
me_cube_012.materials.append(mat_brick_mat)
me_cube_012.update()
me_cube_013 = bpy.data.meshes.new('Cube.013')
me_cube_013.from_pydata([(-0.15, -0.05, -0.075), (-0.15, -0.05, 0.075), (0.15, -0.05, -0.075), (0.15, -0.05, 0.075)], [], [(2, 3, 1, 0)])
_uv = me_cube_013.uv_layers.new(name='UVMap')
_uv.uv.foreach_set('vector', [0.375, 0.75, 0.625, 0.75, 0.625, 1.0, 0.375, 1.0])
me_cube_013.materials.append(mat_brick_mat)
me_cube_013.update()
me_cube_014 = bpy.data.meshes.new('Cube.014')
me_cube_014.from_pydata([(-0.15, -0.05, -0.075), (-0.15, -0.05, 0.075), (0.15, -0.05, -0.075), (0.15, -0.05, 0.075)], [], [(2, 3, 1, 0)])
_uv = me_cube_014.uv_layers.new(name='UVMap')
_uv.uv.foreach_set('vector', [0.375, 0.75, 0.625, 0.75, 0.625, 1.0, 0.375, 1.0])
me_cube_014.materials.append(mat_brick_mat)
me_cube_014.update()
me_cube_015 = bpy.data.meshes.new('Cube.015')
me_cube_015.from_pydata([(-0.15, -0.05, -0.075), (-0.15, -0.05, 0.075), (0.15, -0.05, -0.075), (0.15, -0.05, 0.075)], [], [(2, 3, 1, 0)])
_uv = me_cube_015.uv_layers.new(name='UVMap')
_uv.uv.foreach_set('vector', [0.375, 0.75, 0.625, 0.75, 0.625, 1.0, 0.375, 1.0])
me_cube_015.materials.append(mat_brick_mat)
me_cube_015.update()
me_cube_016 = bpy.data.meshes.new('Cube.016')
me_cube_016.from_pydata([(-0.15, -0.05, -0.075), (-0.15, -0.05, 0.075), (0.15, -0.05, -0.075), (0.15, -0.05, 0.075)], [], [(2, 3, 1, 0)])
_uv = me_cube_016.uv_layers.new(name='UVMap')
_uv.uv.foreach_set('vector', [0.375, 0.75, 0.625, 0.75, 0.625, 1.0, 0.375, 1.0])
me_cube_016.materials.append(mat_brick_mat)
me_cube_016.update()
me_cube_017 = bpy.data.meshes.new('Cube.017')
me_cube_017.from_pydata([(-0.15, -0.05, -0.075), (-0.15, -0.05, 0.075), (0.15, -0.05, -0.075), (0.15, -0.05, 0.075)], [], [(2, 3, 1, 0)])
_uv = me_cube_017.uv_layers.new(name='UVMap')
_uv.uv.foreach_set('vector', [0.375, 0.75, 0.625, 0.75, 0.625, 1.0, 0.375, 1.0])
me_cube_017.materials.append(mat_brick_mat)
me_cube_017.update()
me_cube_019 = bpy.data.meshes.new('Cube.019')
me_cube_019.from_pydata([(-0.15, -0.05, -0.075), (-0.15, -0.05, 0.075), (0.15, -0.05, -0.075), (0.15, -0.05, 0.075)], [], [(2, 3, 1, 0)])
_uv = me_cube_019.uv_layers.new(name='UVMap')
_uv.uv.foreach_set('vector', [0.375, 0.75, 0.625, 0.75, 0.625, 1.0, 0.375, 1.0])
me_cube_019.materials.append(mat_brick_mat)
me_cube_019.update()
me_cube_020 = bpy.data.meshes.new('Cube.020')
me_cube_020.from_pydata([(-0.15, -0.05, -0.075), (-0.15, -0.05, 0.075), (0.15, -0.05, -0.075), (0.15, -0.05, 0.075)], [], [(2, 3, 1, 0)])
_uv = me_cube_020.uv_layers.new(name='UVMap')
_uv.uv.foreach_set('vector', [0.375, 0.75, 0.625, 0.75, 0.625, 1.0, 0.375, 1.0])
me_cube_020.materials.append(mat_brick_mat)
me_cube_020.update()
me_cube_021 = bpy.data.meshes.new('Cube.021')
me_cube_021.from_pydata([(-0.15, -0.05, -0.075), (-0.15, -0.05, 0.075), (0.15, -0.05, -0.075), (0.15, -0.05, 0.075)], [], [(2, 3, 1, 0)])
_uv = me_cube_021.uv_layers.new(name='UVMap')
_uv.uv.foreach_set('vector', [0.375, 0.75, 0.625, 0.75, 0.625, 1.0, 0.375, 1.0])
me_cube_021.materials.append(mat_brick_mat)
me_cube_021.update()
me_cube_022 = bpy.data.meshes.new('Cube.022')
me_cube_022.from_pydata([(-0.15, -0.05, -0.075), (-0.15, -0.05, 0.075), (0.15, -0.05, -0.075), (0.15, -0.05, 0.075)], [], [(2, 3, 1, 0)])
_uv = me_cube_022.uv_layers.new(name='UVMap')
_uv.uv.foreach_set('vector', [0.375, 0.75, 0.625, 0.75, 0.625, 1.0, 0.375, 1.0])
me_cube_022.materials.append(mat_brick_mat)
me_cube_022.update()
me_cube_023 = bpy.data.meshes.new('Cube.023')
me_cube_023.from_pydata([(-0.15, -0.05, -0.075), (-0.15, -0.05, 0.075), (0.15, -0.05, -0.075), (0.15, -0.05, 0.075)], [], [(2, 3, 1, 0)])
_uv = me_cube_023.uv_layers.new(name='UVMap')
_uv.uv.foreach_set('vector', [0.375, 0.75, 0.625, 0.75, 0.625, 1.0, 0.375, 1.0])
me_cube_023.materials.append(mat_brick_mat)
me_cube_023.update()
me_cube_024 = bpy.data.meshes.new('Cube.024')
me_cube_024.from_pydata([(-0.15, -0.05, -0.075), (-0.15, -0.05, 0.075), (0.15, -0.05, -0.075), (0.15, -0.05, 0.075)], [], [(2, 3, 1, 0)])
_uv = me_cube_024.uv_layers.new(name='UVMap')
_uv.uv.foreach_set('vector', [0.375, 0.75, 0.625, 0.75, 0.625, 1.0, 0.375, 1.0])
me_cube_024.materials.append(mat_brick_mat)
me_cube_024.update()
me_cube_009 = bpy.data.meshes.new('Cube.009')
me_cube_009.from_pydata([(-0.15, -0.05, -0.075), (-0.15, -0.05, 0.075), (0.15, -0.05, -0.075), (0.15, -0.05, 0.075)], [], [(2, 3, 1, 0)])
_uv = me_cube_009.uv_layers.new(name='UVMap')
_uv.uv.foreach_set('vector', [0.375, 0.75, 0.625, 0.75, 0.625, 1.0, 0.375, 1.0])
me_cube_009.materials.append(mat_brick_mat)
me_cube_009.update()
me_cube_026 = bpy.data.meshes.new('Cube.026')
me_cube_026.from_pydata([(-0.15, -0.05, -0.075), (-0.15, -0.05, 0.075), (0.15, -0.05, -0.075), (0.15, -0.05, 0.075)], [], [(2, 3, 1, 0)])
_uv = me_cube_026.uv_layers.new(name='UVMap')
_uv.uv.foreach_set('vector', [0.375, 0.75, 0.625, 0.75, 0.625, 1.0, 0.375, 1.0])
me_cube_026.materials.append(mat_brick_mat)
me_cube_026.update()
me_cube_027 = bpy.data.meshes.new('Cube.027')
me_cube_027.from_pydata([(-0.15, -0.05, -0.075), (-0.15, -0.05, 0.075), (0.15, -0.05, -0.075), (0.15, -0.05, 0.075)], [], [(2, 3, 1, 0)])
_uv = me_cube_027.uv_layers.new(name='UVMap')
_uv.uv.foreach_set('vector', [0.375, 0.75, 0.625, 0.75, 0.625, 1.0, 0.375, 1.0])
me_cube_027.materials.append(mat_brick_mat)
me_cube_027.update()
me_cube_028 = bpy.data.meshes.new('Cube.028')
me_cube_028.from_pydata([(-0.15, -0.05, -0.075), (-0.15, -0.05, 0.075), (0.15, -0.05, -0.075), (0.15, -0.05, 0.075)], [], [(2, 3, 1, 0)])
_uv = me_cube_028.uv_layers.new(name='UVMap')
_uv.uv.foreach_set('vector', [0.375, 0.75, 0.625, 0.75, 0.625, 1.0, 0.375, 1.0])
me_cube_028.materials.append(mat_brick_mat)
me_cube_028.update()
me_cube_029 = bpy.data.meshes.new('Cube.029')
me_cube_029.from_pydata([(-0.15, -0.05, -0.075), (-0.15, -0.05, 0.075), (0.15, -0.05, -0.075), (0.15, -0.05, 0.075)], [], [(2, 3, 1, 0)])
_uv = me_cube_029.uv_layers.new(name='UVMap')
_uv.uv.foreach_set('vector', [0.375, 0.75, 0.625, 0.75, 0.625, 1.0, 0.375, 1.0])
me_cube_029.materials.append(mat_brick_mat)
me_cube_029.update()
me_cube_030 = bpy.data.meshes.new('Cube.030')
me_cube_030.from_pydata([(-0.15, -0.05, -0.075), (-0.15, -0.05, 0.075), (0.15, -0.05, -0.075), (0.15, -0.05, 0.075)], [], [(2, 3, 1, 0)])
_uv = me_cube_030.uv_layers.new(name='UVMap')
_uv.uv.foreach_set('vector', [0.375, 0.75, 0.625, 0.75, 0.625, 1.0, 0.375, 1.0])
me_cube_030.materials.append(mat_brick_mat)
me_cube_030.update()
me_cube_031 = bpy.data.meshes.new('Cube.031')
me_cube_031.from_pydata([(-0.15, -0.05, -0.075), (-0.15, -0.05, 0.075), (0.15, -0.05, -0.075), (0.15, -0.05, 0.075)], [], [(2, 3, 1, 0)])
_uv = me_cube_031.uv_layers.new(name='UVMap')
_uv.uv.foreach_set('vector', [0.375, 0.75, 0.625, 0.75, 0.625, 1.0, 0.375, 1.0])
me_cube_031.materials.append(mat_brick_mat)
me_cube_031.update()
me_cube_032 = bpy.data.meshes.new('Cube.032')
me_cube_032.from_pydata([(-0.15, -0.05, -0.075), (-0.15, -0.05, 0.075), (0.15, -0.05, -0.075), (0.15, -0.05, 0.075)], [], [(2, 3, 1, 0)])
_uv = me_cube_032.uv_layers.new(name='UVMap')
_uv.uv.foreach_set('vector', [0.375, 0.75, 0.625, 0.75, 0.625, 1.0, 0.375, 1.0])
me_cube_032.materials.append(mat_brick_mat)
me_cube_032.update()
me_cube_033 = bpy.data.meshes.new('Cube.033')
me_cube_033.from_pydata([(-0.15, -0.05, -0.075), (-0.15, -0.05, 0.075), (0.15, -0.05, -0.075), (0.15, -0.05, 0.075)], [], [(2, 3, 1, 0)])
_uv = me_cube_033.uv_layers.new(name='UVMap')
_uv.uv.foreach_set('vector', [0.375, 0.75, 0.625, 0.75, 0.625, 1.0, 0.375, 1.0])
me_cube_033.materials.append(mat_brick_mat)
me_cube_033.update()
me_cube_034 = bpy.data.meshes.new('Cube.034')
me_cube_034.from_pydata([(-0.15, -0.05, -0.075), (-0.15, -0.05, 0.075), (0.15, -0.05, -0.075), (0.15, -0.05, 0.075)], [], [(2, 3, 1, 0)])
_uv = me_cube_034.uv_layers.new(name='UVMap')
_uv.uv.foreach_set('vector', [0.375, 0.75, 0.625, 0.75, 0.625, 1.0, 0.375, 1.0])
me_cube_034.materials.append(mat_brick_mat)
me_cube_034.update()
me_cube_035 = bpy.data.meshes.new('Cube.035')
me_cube_035.from_pydata([(-0.15, -0.05, -0.075), (-0.15, -0.05, 0.075), (0.15, -0.05, -0.075), (0.15, -0.05, 0.075)], [], [(2, 3, 1, 0)])
_uv = me_cube_035.uv_layers.new(name='UVMap')
_uv.uv.foreach_set('vector', [0.375, 0.75, 0.625, 0.75, 0.625, 1.0, 0.375, 1.0])
me_cube_035.materials.append(mat_brick_mat)
me_cube_035.update()

# ---- curves / text
txt_kiosk = bpy.data.curves.new('KIOSK', 'FONT')
txt_kiosk.dimensions = '2D'
txt_kiosk.body = 'K'
txt_kiosk.materials.append(mat_sidewalk_mat)
txt_kiosk.bevel_profile.use_clip = True
txt_kiosk.bevel_resolution = 1
txt_kiosk.extrude = 0.01
txt_kiosk.bevel_depth = 0.005
txt_kiosk.resolution_u = 3
txt_kiosk.fill_mode = 'FRONT'
txt_kiosk.size = 0.7
txt_kiosk.space_character = 1.05
txt_kiosk_001 = bpy.data.curves.new('KIOSK.001', 'FONT')
txt_kiosk_001.dimensions = '2D'
txt_kiosk_001.body = 'i'
txt_kiosk_001.materials.append(mat_sidewalk_mat)
txt_kiosk_001.bevel_profile.use_clip = True
txt_kiosk_001.bevel_resolution = 1
txt_kiosk_001.extrude = 0.01
txt_kiosk_001.bevel_depth = 0.005
txt_kiosk_001.resolution_u = 3
txt_kiosk_001.fill_mode = 'FRONT'
txt_kiosk_001.size = 0.7
txt_kiosk_001.space_character = 1.05
txt_kiosk_002 = bpy.data.curves.new('KIOSK.002', 'FONT')
txt_kiosk_002.dimensions = '2D'
txt_kiosk_002.body = 'o'
txt_kiosk_002.materials.append(mat_sidewalk_mat)
txt_kiosk_002.bevel_profile.use_clip = True
txt_kiosk_002.bevel_resolution = 1
txt_kiosk_002.extrude = 0.01
txt_kiosk_002.bevel_depth = 0.005
txt_kiosk_002.resolution_u = 3
txt_kiosk_002.fill_mode = 'FRONT'
txt_kiosk_002.size = 0.7
txt_kiosk_002.space_character = 1.05
txt_kiosk_003 = bpy.data.curves.new('KIOSK.003', 'FONT')
txt_kiosk_003.dimensions = '2D'
txt_kiosk_003.body = 's'
txt_kiosk_003.materials.append(mat_sidewalk_mat)
txt_kiosk_003.bevel_profile.use_clip = True
txt_kiosk_003.bevel_resolution = 1
txt_kiosk_003.extrude = 0.01
txt_kiosk_003.bevel_depth = 0.005
txt_kiosk_003.resolution_u = 3
txt_kiosk_003.fill_mode = 'FRONT'
txt_kiosk_003.size = 0.7
txt_kiosk_003.space_character = 1.05
txt_kiosk_006 = bpy.data.curves.new('KIOSK.006', 'FONT')
txt_kiosk_006.dimensions = '2D'
txt_kiosk_006.body = 'K'
txt_kiosk_006.materials.append(mat_sidewalk_mat)
txt_kiosk_006.bevel_profile.use_clip = True
txt_kiosk_006.bevel_resolution = 1
txt_kiosk_006.extrude = 0.01
txt_kiosk_006.bevel_depth = 0.005
txt_kiosk_006.resolution_u = 3
txt_kiosk_006.fill_mode = 'FRONT'
txt_kiosk_006.size = 0.7
txt_kiosk_006.space_character = 1.05

# ---- objects
ob_ground = bpy.data.objects.new('Ground', me_plane)
ob_house = bpy.data.objects.new('House', me_cube_007)
ob_sidewalk_001 = bpy.data.objects.new('Sidewalk.001', me_cube_018)
ob_text_001 = bpy.data.objects.new('Text.001', txt_kiosk)
ob_text_002 = bpy.data.objects.new('Text.002', txt_kiosk_001)
ob_text_003 = bpy.data.objects.new('Text.003', txt_kiosk_002)
ob_text_004 = bpy.data.objects.new('Text.004', txt_kiosk_003)
ob_text_005 = bpy.data.objects.new('Text.005', txt_kiosk_006)
ob_board = bpy.data.objects.new('Board', me_plane_002)
ob_mainwindow = bpy.data.objects.new('MainWIndow', me_plane_003)
ob_glass = bpy.data.objects.new('Glass', me_plane_004)
ob_door = bpy.data.objects.new('Door', me_cube_001)
ob_glass_002 = bpy.data.objects.new('Glass.002', me_plane_005)
ob_knob = bpy.data.objects.new('Knob', me_sphere)
ob_doorpivot = bpy.data.objects.new('DoorPivot', None)
ob_letterslid = bpy.data.objects.new('LetterSlid', me_cube_025)
ob_letterslid_001 = bpy.data.objects.new('LetterSlid.001', me_cube_036)
ob_window_001 = bpy.data.objects.new('Window.001', me_cube_043)
ob_glass_001 = bpy.data.objects.new('Glass.001', me_plane_001)
ob_brick_001 = bpy.data.objects.new('Brick.001', me_cube_008)
ob_brick_002 = bpy.data.objects.new('Brick.002', me_cube_002)
ob_brick_003 = bpy.data.objects.new('Brick.003', me_cube_003)
ob_brick_004 = bpy.data.objects.new('Brick.004', me_cube_004)
ob_brick_005 = bpy.data.objects.new('Brick.005', me_cube_005)
ob_brick_006 = bpy.data.objects.new('Brick.006', me_cube_006)
ob_brick_007 = bpy.data.objects.new('Brick.007', me_cube_010)
ob_brick_008 = bpy.data.objects.new('Brick.008', me_cube_011)
ob_brick_009 = bpy.data.objects.new('Brick.009', me_cube_012)
ob_brick_010 = bpy.data.objects.new('Brick.010', me_cube_013)
ob_brick_011 = bpy.data.objects.new('Brick.011', me_cube_014)
ob_brick_012 = bpy.data.objects.new('Brick.012', me_cube_015)
ob_brick_013 = bpy.data.objects.new('Brick.013', me_cube_016)
ob_brick_014 = bpy.data.objects.new('Brick.014', me_cube_017)
ob_brick_015 = bpy.data.objects.new('Brick.015', me_cube_019)
ob_brick_016 = bpy.data.objects.new('Brick.016', me_cube_020)
ob_brick_017 = bpy.data.objects.new('Brick.017', me_cube_021)
ob_brick_018 = bpy.data.objects.new('Brick.018', me_cube_022)
ob_brick_019 = bpy.data.objects.new('Brick.019', me_cube_023)
ob_brick_020 = bpy.data.objects.new('Brick.020', me_cube_024)
ob_brick_021 = bpy.data.objects.new('Brick.021', me_cube_009)
ob_brick_022 = bpy.data.objects.new('Brick.022', me_cube_026)
ob_brick_023 = bpy.data.objects.new('Brick.023', me_cube_027)
ob_brick_024 = bpy.data.objects.new('Brick.024', me_cube_028)
ob_brick_025 = bpy.data.objects.new('Brick.025', me_cube_029)
ob_brick_026 = bpy.data.objects.new('Brick.026', me_cube_030)
ob_brick_027 = bpy.data.objects.new('Brick.027', me_cube_031)
ob_brick_028 = bpy.data.objects.new('Brick.028', me_cube_032)
ob_brick_029 = bpy.data.objects.new('Brick.029', me_cube_033)
ob_brick_030 = bpy.data.objects.new('Brick.030', me_cube_034)
ob_brick_031 = bpy.data.objects.new('Brick.031', me_cube_035)
ob_area_002 = bpy.data.objects.new('Area.002', light_area)
ob_area_001 = bpy.data.objects.new('Area.001', light_area_001)
_N = ng_windowarray.nodes; _L = ng_windowarray.links
n0 = _N.new('GeometryNodeStoreNamedAttribute'); n0.name = 'Store Named Attribute'; n0.location = (304, 230)
n0.data_type = 'FLOAT_VECTOR'
n0.domain = 'CORNER'
n0.inputs[2].default_value = 'uv_map'
n1 = _N.new('NodeGroupInput'); n1.name = 'Group Input'; n1.location = (-209, 323)
n2 = _N.new('GeometryNodeJoinGeometry'); n2.name = 'Join Geometry.001'; n2.location = (276, 72)
n3 = _N.new('GeometryNodeMeshGrid'); n3.name = 'Grid'; n3.location = (279, 230)
n3.inputs[0].default_value = 3.0
n3.inputs[1].default_value = 0.0
n3.inputs[3].default_value = 1
n4 = _N.new('GeometryNodeInstanceOnPoints'); n4.name = 'Instance on Points'; n4.location = (504, 237)
n5 = _N.new('GeometryNodeObjectInfo'); n5.name = 'Object Info'; n5.location = (-43, 192)
n5.transform_space = 'RELATIVE'
n5.inputs[0].default_value = ob_window_001
n6 = _N.new('FunctionNodeRandomValue'); n6.name = 'Random Value.001'; n6.location = (275, -19)
n6.data_type = 'FLOAT_VECTOR'
n6.inputs[0].default_value = (0.0, -0.025, 0.0)
n6.inputs[1].default_value = (0.0, 0.025, 0.0)
n7 = _N.new('NodeGroupOutput'); n7.name = 'Group Output'; n7.location = (1816, 354)
n8 = _N.new('GeometryNodeTranslateInstances'); n8.name = 'Translate Instances'; n8.location = (936, 144)
n9 = _N.new('GeometryNodeRealizeInstances'); n9.name = 'Realize Instances'; n9.location = (1596, 344)
n10 = _N.new('GeometryNodeObjectInfo'); n10.name = 'Object Info.001'; n10.location = (-47, 2)
n10.transform_space = 'RELATIVE'
n10.inputs[0].default_value = ob_glass_001
n10.inputs[1].default_value = True
n11 = _N.new('FunctionNodeRandomValue'); n11.name = 'Random Value'; n11.location = (709, 43)
n11.data_type = 'FLOAT_VECTOR'
n11.inputs[0].default_value = (1.4, -0.04, -0.01)
n11.inputs[1].default_value = (1.55, 0.04, 0.01)
n11.inputs[8].default_value = 12
n12 = _N.new('GeometryNodeJoinGeometry'); n12.name = 'Join Geometry'; n12.location = (1376, 346)
_L.new(n9.outputs[0], n7.inputs[0])
_L.new(n1.outputs[0], n12.inputs[0])
_L.new(n10.outputs[4], n2.inputs[0])
_L.new(n5.outputs[4], n2.inputs[0])
_L.new(n8.outputs[0], n12.inputs[0])
_L.new(n2.outputs[0], n4.inputs[2])
_L.new(n0.outputs[0], n4.inputs[0])
_L.new(n4.outputs[0], n8.inputs[0])
_L.new(n11.outputs[0], n8.inputs[2])
_L.new(n6.outputs[0], n4.inputs[5])
_L.new(n12.outputs[0], n9.inputs[0])
_L.new(n3.outputs[0], n0.inputs[0])
_L.new(n3.outputs[1], n0.inputs[3])
n7.is_active_output = True

# ---- transforms, parenting, visibility, modifiers, constraints
ob_ground.location = (0.0, 0.0, 0.0)
ob_ground.scale = (2.0, 2.0, 1.0)
_m = ob_ground.modifiers.new('Auto Smooth', 'NODES')
_m.node_group = ng_auto_smooth
_gi = [s.identifier for s in ng_auto_smooth.interface.items_tree if s.item_type == 'SOCKET' and s.in_out == 'INPUT']
_m[_gi[1]] = 0.5236  # Angle
ob_house.location = (0.0, 0.0, 4.5)
_m = ob_house.modifiers.new('Bevel', 'BEVEL')
_m.width = 0.03
_m.width_pct = 0.03
_m.segments = 2
_m.limit_method = 'WEIGHT'
_m.use_clamp_overlap = False
_m = ob_house.modifiers.new('GeometryNodes', 'NODES')
_m.node_group = ng_windowarray
ob_sidewalk_001.location = (-2.0, -3.0, 0.07)
_m = ob_sidewalk_001.modifiers.new('Bevel', 'BEVEL')
_m.width = 0.02
_m.width_pct = 0.02
_m.segments = 2
_m.limit_method = 'WEIGHT'
_m = ob_sidewalk_001.modifiers.new('Array', 'ARRAY')
_m.count = 5
_m = ob_sidewalk_001.modifiers.new('Auto Smooth', 'NODES')
_m.node_group = ng_auto_smooth
_gi = [s.identifier for s in ng_auto_smooth.interface.items_tree if s.item_type == 'SOCKET' and s.in_out == 'INPUT']
_m[_gi[1]] = 0.5236  # Angle
ob_text_001.location = (-0.9794, -2.007, 2.56)
ob_text_001.rotation_euler = (1.571, -0.09593, 0.0)
ob_text_002.parent = ob_text_001
ob_text_002.matrix_parent_inverse = Matrix(((0.9954, -0.0, 0.09579, 0.753), (-0.09579, -4.371e-08, 0.9954, -2.4), (4.187e-09, -1.0, -4.351e-08, -2.007), (-0.0, 0.0, -0.0, 1.0)))
ob_text_002.location = (-0.5312, -2.007, 2.355)
ob_text_002.rotation_euler = (1.571, -0.009829, 0.0)
ob_text_003.parent = ob_text_001
ob_text_003.matrix_parent_inverse = Matrix(((0.9954, -0.0, 0.09579, 0.753), (-0.09579, -4.371e-08, 0.9954, -2.4), (4.187e-09, -1.0, -4.351e-08, -2.007), (-0.0, 0.0, -0.0, 1.0)))
ob_text_003.location = (-0.24, -2.007, 2.335)
ob_text_003.rotation_euler = (1.571, 0.0, 0.0)
ob_text_004.parent = ob_text_001
ob_text_004.matrix_parent_inverse = Matrix(((0.9954, -0.0, 0.09579, 0.753), (-0.09579, -4.371e-08, 0.9954, -2.4), (4.187e-09, -1.0, -4.351e-08, -2.007), (-0.0, 0.0, -0.0, 1.0)))
ob_text_004.location = (0.2575, -2.007, 2.376)
ob_text_004.rotation_euler = (1.571, 0.119, 0.0)
ob_text_005.parent = ob_text_001
ob_text_005.matrix_parent_inverse = Matrix(((0.9954, -0.0, 0.09579, 0.753), (-0.09579, -4.371e-08, 0.9954, -2.4), (4.187e-09, -1.0, -4.351e-08, -2.007), (-0.0, 0.0, -0.0, 1.0)))
ob_text_005.location = (0.6993, -2.007, 2.341)
ob_text_005.rotation_euler = (1.571, 0.03638, 0.0)
ob_board.parent = ob_mainwindow
ob_board.matrix_parent_inverse = Matrix(((1.0, 0.0, 0.0, -0.8168), (0.0, -4.371e-08, 1.0, -1.378), (-0.0, -1.0, -4.371e-08, -2.068), (-0.0, 0.0, -0.0, 1.0)))
ob_board.location = (0.8004, -1.967, 0.5017)
ob_board.rotation_euler = (1.571, 0.0008727, 0.0)
ob_board.scale = (1.045, 1.0, 1.0)
_m = ob_board.modifiers.new('Bevel', 'BEVEL')
_m.width = 0.02
_m.width_pct = 0.02
_m.segments = 2
_m.limit_method = 'WEIGHT'
ob_mainwindow.location = (0.8168, -2.068, 1.378)
ob_mainwindow.rotation_euler = (1.571, -0.008727, 0.0)
_m = ob_mainwindow.modifiers.new('Bevel', 'BEVEL')
_m.width = 0.01
_m.width_pct = 0.01
_m.limit_method = 'WEIGHT'
ob_glass.parent = ob_mainwindow
ob_glass.matrix_parent_inverse = Matrix(((1.0, 0.0, 0.0, -0.8168), (0.0, -4.371e-08, 1.0, -1.378), (-0.0, -1.0, -4.371e-08, -2.068), (-0.0, 0.0, -0.0, 1.0)))
ob_glass.location = (0.8181, -2.023, 1.363)
ob_glass.rotation_euler = (1.571, -0.0, 0.0)
ob_door.parent = ob_doorpivot
ob_door.matrix_parent_inverse = Matrix(((1.0, -0.0, 0.0, 1.8), (-0.0, 1.0, -0.0, 1.544), (-0.0, 0.0, 1.0, -1.198), (-0.0, 0.0, -0.0, 1.0)))
ob_door.location = (-1.285, -1.559, 1.17)
_m = ob_door.modifiers.new('Bevel', 'BEVEL')
_m.width = 0.01
_m.width_pct = 0.01
_m.limit_method = 'WEIGHT'
ob_glass_002.parent = ob_door
ob_glass_002.matrix_parent_inverse = Matrix(((1.0, -0.0, 0.0, 1.293), (-0.0, 1.0, -0.0, 1.559), (-0.0, 0.0, 1.0, -1.17), (-0.0, 0.0, -0.0, 1.0)))
ob_glass_002.location = (-1.299, -1.548, 1.404)
ob_glass_002.rotation_euler = (1.571, -0.0, 0.0)
ob_glass_002.scale = (1.074, 1.025, 1.0)
ob_knob.parent = ob_door
ob_knob.matrix_parent_inverse = Matrix(((1.0, -0.0, 0.0, 1.293), (-0.0, 1.0, -0.0, 1.559), (-0.0, 0.0, 1.0, -1.17), (-0.0, 0.0, -0.0, 1.0)))
ob_knob.location = (-0.8573, -1.623, 1.092)
ob_knob.scale = (0.5372, 0.5, 0.5125)
ob_doorpivot.location = (-1.808, -1.544, 1.198)
ob_letterslid.parent = ob_door
ob_letterslid.matrix_parent_inverse = Matrix(((1.0, -0.0, 0.0, 1.293), (-0.0, 1.0, -0.0, 1.559), (-0.0, 0.0, 1.0, -1.17), (-0.0, 0.0, -0.0, 1.0)))
ob_letterslid.location = (-1.287, -1.562, 0.4798)
ob_letterslid.scale = (0.6269, 1.0, 1.0)
_m = ob_letterslid.modifiers.new('Bevel', 'BEVEL')
_m.width = 0.01
_m.width_pct = 0.01
_m.limit_method = 'WEIGHT'
ob_letterslid_001.parent = ob_door
ob_letterslid_001.matrix_parent_inverse = Matrix(((1.0, -0.0, 0.0, 1.293), (-0.0, 1.0, -0.0, 1.559), (-0.0, 0.0, 1.0, -1.17), (-0.0, 0.0, -0.0, 1.0)))
ob_letterslid_001.location = (-0.8419, -1.585, 1.079)
_m = ob_letterslid_001.modifiers.new('Bevel', 'BEVEL')
_m.width = 0.01
_m.width_pct = 0.01
_m.limit_method = 'WEIGHT'
ob_window_001.location = (-1.473, -2.189, 4.935)
ob_window_001.scale = (0.8795, 1.0, 0.8504)
_m = ob_window_001.modifiers.new('Bevel', 'BEVEL')
_m.width = 0.02
_m.width_pct = 0.02
_m.segments = 2
_m.limit_method = 'WEIGHT'
ob_glass_001.parent = ob_window_001
ob_glass_001.matrix_parent_inverse = Matrix(((1.0, -0.0, 0.0, 1.473), (-0.0, 1.0, -0.0, 2.189), (-0.0, 0.0, 1.0, -4.658), (-0.0, 0.0, -0.0, 1.0)))
ob_glass_001.location = (-1.481, -2.028, 5.624)
ob_glass_001.rotation_euler = (1.571, -0.008727, 0.0)
_m = ob_glass_001.modifiers.new('Bevel', 'BEVEL')
_m.width = 0.005
_m.width_pct = 0.005
_m.limit_method = 'WEIGHT'
_m = ob_glass_001.modifiers.new('Auto Smooth', 'NODES')
_m.node_group = ng_auto_smooth
_gi = [s.identifier for s in ng_auto_smooth.interface.items_tree if s.item_type == 'SOCKET' and s.in_out == 'INPUT']
_m[_gi[1]] = 0.5236  # Angle
ob_brick_001.location = (-2.399, -1.981, 2.209)
_m = ob_brick_001.modifiers.new('Solidify', 'SOLIDIFY')
_m.thickness = 0.1
_m = ob_brick_001.modifiers.new('Bevel', 'BEVEL')
_m.width = 0.02
_m.width_pct = 0.02
_m.segments = 2
_m = ob_brick_001.modifiers.new('GeometryNodes', 'NODES')
_m.node_group = ng_brickrandomizer
_gi = [s.identifier for s in ng_brickrandomizer.interface.items_tree if s.item_type == 'SOCKET' and s.in_out == 'INPUT']
_m[_gi[1]] = 1  # ID
ob_brick_002.location = (-2.348, -1.981, 2.358)
_m = ob_brick_002.modifiers.new('Solidify', 'SOLIDIFY')
_m.thickness = 0.1
_m.use_rim_only = True
_m = ob_brick_002.modifiers.new('Bevel.001', 'BEVEL')
_m.width = 0.02
_m.width_pct = 0.02
_m.segments = 2
_m = ob_brick_002.modifiers.new('GeometryNodes', 'NODES')
_m.node_group = ng_brickrandomizer
_gi = [s.identifier for s in ng_brickrandomizer.interface.items_tree if s.item_type == 'SOCKET' and s.in_out == 'INPUT']
_m[_gi[1]] = 2  # ID
ob_brick_003.location = (-2.093, -1.981, 2.211)
_m = ob_brick_003.modifiers.new('Solidify', 'SOLIDIFY')
_m.thickness = 0.1
_m.use_rim_only = True
_m = ob_brick_003.modifiers.new('Bevel', 'BEVEL')
_m.width = 0.02
_m.width_pct = 0.02
_m.segments = 2
_m = ob_brick_003.modifiers.new('GeometryNodes', 'NODES')
_m.node_group = ng_brickrandomizer
_gi = [s.identifier for s in ng_brickrandomizer.interface.items_tree if s.item_type == 'SOCKET' and s.in_out == 'INPUT']
_m[_gi[1]] = 3  # ID
ob_brick_004.location = (-2.348, -1.981, 2.059)
_m = ob_brick_004.modifiers.new('Solidify', 'SOLIDIFY')
_m.thickness = 0.1
_m.use_rim_only = True
_m = ob_brick_004.modifiers.new('Bevel', 'BEVEL')
_m.width = 0.02
_m.width_pct = 0.02
_m.segments = 2
_m = ob_brick_004.modifiers.new('GeometryNodes', 'NODES')
_m.node_group = ng_brickrandomizer
_gi = [s.identifier for s in ng_brickrandomizer.interface.items_tree if s.item_type == 'SOCKET' and s.in_out == 'INPUT']
_m[_gi[1]] = 4  # ID
ob_brick_005.location = (2.175, -1.981, 2.203)
_m = ob_brick_005.modifiers.new('Solidify', 'SOLIDIFY')
_m.thickness = 0.1
_m.use_rim_only = True
_m = ob_brick_005.modifiers.new('Bevel', 'BEVEL')
_m.width = 0.02
_m.width_pct = 0.02
_m.segments = 2
_m = ob_brick_005.modifiers.new('GeometryNodes', 'NODES')
_m.node_group = ng_brickrandomizer
_gi = [s.identifier for s in ng_brickrandomizer.interface.items_tree if s.item_type == 'SOCKET' and s.in_out == 'INPUT']
_m[_gi[1]] = 5  # ID
ob_brick_006.location = (2.367, -1.981, 2.052)
_m = ob_brick_006.modifiers.new('Solidify', 'SOLIDIFY')
_m.thickness = 0.1
_m = ob_brick_006.modifiers.new('Bevel', 'BEVEL')
_m.width = 0.02
_m.width_pct = 0.02
_m.segments = 2
_m = ob_brick_006.modifiers.new('GeometryNodes', 'NODES')
_m.node_group = ng_brickrandomizer
_gi = [s.identifier for s in ng_brickrandomizer.interface.items_tree if s.item_type == 'SOCKET' and s.in_out == 'INPUT']
_m[_gi[1]] = 6  # ID
ob_brick_007.location = (-0.1659, -1.981, 7.642)
_m = ob_brick_007.modifiers.new('Solidify', 'SOLIDIFY')
_m.thickness = 0.1
_m.use_rim_only = True
_m = ob_brick_007.modifiers.new('Bevel', 'BEVEL')
_m.width = 0.02
_m.width_pct = 0.02
_m.segments = 2
_m = ob_brick_007.modifiers.new('GeometryNodes', 'NODES')
_m.node_group = ng_brickrandomizer
_gi = [s.identifier for s in ng_brickrandomizer.interface.items_tree if s.item_type == 'SOCKET' and s.in_out == 'INPUT']
_m[_gi[1]] = 7  # ID
ob_brick_008.location = (2.351, -1.981, 8.427)
_m = ob_brick_008.modifiers.new('Solidify', 'SOLIDIFY')
_m.thickness = 0.1
_m = ob_brick_008.modifiers.new('Bevel', 'BEVEL')
_m.width = 0.02
_m.width_pct = 0.02
_m.segments = 2
_m = ob_brick_008.modifiers.new('GeometryNodes', 'NODES')
_m.node_group = ng_brickrandomizer
_gi = [s.identifier for s in ng_brickrandomizer.interface.items_tree if s.item_type == 'SOCKET' and s.in_out == 'INPUT']
_m[_gi[1]] = 8  # ID
ob_brick_009.location = (2.178, -1.981, 8.276)
_m = ob_brick_009.modifiers.new('Solidify', 'SOLIDIFY')
_m.thickness = 0.1
_m.use_rim_only = True
_m = ob_brick_009.modifiers.new('Bevel', 'BEVEL')
_m.width = 0.02
_m.width_pct = 0.02
_m.segments = 2
_m = ob_brick_009.modifiers.new('GeometryNodes', 'NODES')
_m.node_group = ng_brickrandomizer
_gi = [s.identifier for s in ng_brickrandomizer.interface.items_tree if s.item_type == 'SOCKET' and s.in_out == 'INPUT']
_m[_gi[1]] = 9  # ID
ob_brick_010.location = (-0.3327, -1.981, 7.494)
_m = ob_brick_010.modifiers.new('Solidify', 'SOLIDIFY')
_m.thickness = 0.1
_m.use_rim_only = True
_m = ob_brick_010.modifiers.new('Bevel', 'BEVEL')
_m.width = 0.02
_m.width_pct = 0.02
_m.segments = 2
_m = ob_brick_010.modifiers.new('GeometryNodes', 'NODES')
_m.node_group = ng_brickrandomizer
_gi = [s.identifier for s in ng_brickrandomizer.interface.items_tree if s.item_type == 'SOCKET' and s.in_out == 'INPUT']
_m[_gi[1]] = 10  # ID
ob_brick_011.location = (-0.1395, -1.981, 7.341)
_m = ob_brick_011.modifiers.new('Solidify', 'SOLIDIFY')
_m.thickness = 0.1
_m.use_rim_only = True
_m = ob_brick_011.modifiers.new('Bevel', 'BEVEL')
_m.width = 0.02
_m.width_pct = 0.02
_m.segments = 2
_m = ob_brick_011.modifiers.new('GeometryNodes', 'NODES')
_m.node_group = ng_brickrandomizer
_gi = [s.identifier for s in ng_brickrandomizer.interface.items_tree if s.item_type == 'SOCKET' and s.in_out == 'INPUT']
_m[_gi[1]] = 11  # ID
ob_brick_012.location = (-2.355, -1.981, 7.271)
_m = ob_brick_012.modifiers.new('Solidify', 'SOLIDIFY')
_m.thickness = 0.1
_m = ob_brick_012.modifiers.new('Bevel', 'BEVEL')
_m.width = 0.02
_m.width_pct = 0.02
_m.segments = 2
_m = ob_brick_012.modifiers.new('GeometryNodes', 'NODES')
_m.node_group = ng_brickrandomizer
_gi = [s.identifier for s in ng_brickrandomizer.interface.items_tree if s.item_type == 'SOCKET' and s.in_out == 'INPUT']
_m[_gi[1]] = 12  # ID
ob_brick_013.location = (-2.348, -1.981, 7.418)
_m = ob_brick_013.modifiers.new('Solidify', 'SOLIDIFY')
_m.thickness = 0.1
_m.use_rim_only = True
_m = ob_brick_013.modifiers.new('Bevel', 'BEVEL')
_m.width = 0.02
_m.width_pct = 0.02
_m.segments = 2
_m = ob_brick_013.modifiers.new('GeometryNodes', 'NODES')
_m.node_group = ng_brickrandomizer
_gi = [s.identifier for s in ng_brickrandomizer.interface.items_tree if s.item_type == 'SOCKET' and s.in_out == 'INPUT']
_m[_gi[1]] = 13  # ID
ob_brick_014.location = (-2.377, -1.981, 7.122)
_m = ob_brick_014.modifiers.new('Solidify', 'SOLIDIFY')
_m.thickness = 0.1
_m = ob_brick_014.modifiers.new('Bevel', 'BEVEL')
_m.width = 0.02
_m.width_pct = 0.02
_m.segments = 2
_m = ob_brick_014.modifiers.new('GeometryNodes', 'NODES')
_m.node_group = ng_brickrandomizer
_gi = [s.identifier for s in ng_brickrandomizer.interface.items_tree if s.item_type == 'SOCKET' and s.in_out == 'INPUT']
_m[_gi[1]] = 14  # ID
ob_brick_015.location = (-1.73, -1.981, 8.184)
_m = ob_brick_015.modifiers.new('Solidify', 'SOLIDIFY')
_m.thickness = 0.1
_m.use_rim_only = True
_m = ob_brick_015.modifiers.new('Bevel', 'BEVEL')
_m.width = 0.02
_m.width_pct = 0.02
_m.segments = 2
_m = ob_brick_015.modifiers.new('GeometryNodes', 'NODES')
_m.node_group = ng_brickrandomizer
_gi = [s.identifier for s in ng_brickrandomizer.interface.items_tree if s.item_type == 'SOCKET' and s.in_out == 'INPUT']
_m[_gi[1]] = 15  # ID
ob_brick_016.location = (-1.537, -1.981, 8.033)
_m = ob_brick_016.modifiers.new('Solidify', 'SOLIDIFY')
_m.thickness = 0.1
_m.use_rim_only = True
_m = ob_brick_016.modifiers.new('Bevel', 'BEVEL')
_m.width = 0.02
_m.width_pct = 0.02
_m.segments = 2
_m = ob_brick_016.modifiers.new('GeometryNodes', 'NODES')
_m.node_group = ng_brickrandomizer
_gi = [s.identifier for s in ng_brickrandomizer.interface.items_tree if s.item_type == 'SOCKET' and s.in_out == 'INPUT']
_m[_gi[1]] = 16  # ID
ob_brick_017.location = (-2.207, -1.981, 7.572)
_m = ob_brick_017.modifiers.new('Solidify', 'SOLIDIFY')
_m.thickness = 0.1
_m.use_rim_only = True
_m = ob_brick_017.modifiers.new('Bevel', 'BEVEL')
_m.width = 0.02
_m.width_pct = 0.02
_m.segments = 2
_m = ob_brick_017.modifiers.new('GeometryNodes', 'NODES')
_m.node_group = ng_brickrandomizer
_gi = [s.identifier for s in ng_brickrandomizer.interface.items_tree if s.item_type == 'SOCKET' and s.in_out == 'INPUT']
_m[_gi[1]] = 17  # ID
ob_brick_018.location = (-2.391, -1.981, 7.725)
_m = ob_brick_018.modifiers.new('Solidify', 'SOLIDIFY')
_m.thickness = 0.1
_m = ob_brick_018.modifiers.new('Bevel', 'BEVEL')
_m.width = 0.02
_m.width_pct = 0.02
_m.segments = 2
_m = ob_brick_018.modifiers.new('GeometryNodes', 'NODES')
_m.node_group = ng_brickrandomizer
_gi = [s.identifier for s in ng_brickrandomizer.interface.items_tree if s.item_type == 'SOCKET' and s.in_out == 'INPUT']
_m[_gi[1]] = 18  # ID
ob_brick_019.location = (2.071, -1.981, 7.081)
_m = ob_brick_019.modifiers.new('Solidify', 'SOLIDIFY')
_m.thickness = 0.1
_m.use_rim_only = True
_m = ob_brick_019.modifiers.new('Bevel', 'BEVEL')
_m.width = 0.02
_m.width_pct = 0.02
_m.segments = 2
_m = ob_brick_019.modifiers.new('GeometryNodes', 'NODES')
_m.node_group = ng_brickrandomizer
_gi = [s.identifier for s in ng_brickrandomizer.interface.items_tree if s.item_type == 'SOCKET' and s.in_out == 'INPUT']
_m[_gi[1]] = 19  # ID
ob_brick_020.location = (2.23, -1.981, 7.23)
_m = ob_brick_020.modifiers.new('Solidify', 'SOLIDIFY')
_m.thickness = 0.1
_m.use_rim_only = True
_m = ob_brick_020.modifiers.new('Bevel', 'BEVEL')
_m.width = 0.02
_m.width_pct = 0.02
_m.segments = 2
_m = ob_brick_020.modifiers.new('GeometryNodes', 'NODES')
_m.node_group = ng_brickrandomizer
_gi = [s.identifier for s in ng_brickrandomizer.interface.items_tree if s.item_type == 'SOCKET' and s.in_out == 'INPUT']
_m[_gi[1]] = 20  # ID
ob_brick_021.location = (2.375, -1.981, 7.081)
_m = ob_brick_021.modifiers.new('Solidify', 'SOLIDIFY')
_m.thickness = 0.1
_m = ob_brick_021.modifiers.new('Bevel', 'BEVEL')
_m.width = 0.02
_m.width_pct = 0.02
_m.segments = 2
_m = ob_brick_021.modifiers.new('GeometryNodes', 'NODES')
_m.node_group = ng_brickrandomizer
_gi = [s.identifier for s in ng_brickrandomizer.interface.items_tree if s.item_type == 'SOCKET' and s.in_out == 'INPUT']
_m[_gi[1]] = 21  # ID
ob_brick_022.location = (-2.38, -1.981, 4.314)
_m = ob_brick_022.modifiers.new('Solidify', 'SOLIDIFY')
_m.thickness = 0.1
_m = ob_brick_022.modifiers.new('Bevel', 'BEVEL')
_m.width = 0.02
_m.width_pct = 0.02
_m.segments = 2
_m = ob_brick_022.modifiers.new('GeometryNodes', 'NODES')
_m.node_group = ng_brickrandomizer
_gi = [s.identifier for s in ng_brickrandomizer.interface.items_tree if s.item_type == 'SOCKET' and s.in_out == 'INPUT']
_m[_gi[1]] = 22  # ID
ob_brick_023.location = (-2.33, -1.981, 4.464)
_m = ob_brick_023.modifiers.new('Solidify', 'SOLIDIFY')
_m.thickness = 0.1
_m.use_rim_only = True
_m = ob_brick_023.modifiers.new('Bevel', 'BEVEL')
_m.width = 0.02
_m.width_pct = 0.02
_m.segments = 2
_m = ob_brick_023.modifiers.new('GeometryNodes', 'NODES')
_m.node_group = ng_brickrandomizer
_gi = [s.identifier for s in ng_brickrandomizer.interface.items_tree if s.item_type == 'SOCKET' and s.in_out == 'INPUT']
_m[_gi[1]] = 23  # ID
ob_brick_024.location = (-2.075, -1.981, 4.317)
_m = ob_brick_024.modifiers.new('Solidify', 'SOLIDIFY')
_m.thickness = 0.1
_m.use_rim_only = True
_m = ob_brick_024.modifiers.new('Bevel', 'BEVEL')
_m.width = 0.02
_m.width_pct = 0.02
_m.segments = 2
_m = ob_brick_024.modifiers.new('GeometryNodes', 'NODES')
_m.node_group = ng_brickrandomizer
_gi = [s.identifier for s in ng_brickrandomizer.interface.items_tree if s.item_type == 'SOCKET' and s.in_out == 'INPUT']
_m[_gi[1]] = 24  # ID
ob_brick_025.location = (2.353, -1.981, 1.899)
_m = ob_brick_025.modifiers.new('Solidify', 'SOLIDIFY')
_m.thickness = 0.1
_m = ob_brick_025.modifiers.new('Bevel', 'BEVEL')
_m.width = 0.02
_m.width_pct = 0.02
_m.segments = 2
_m = ob_brick_025.modifiers.new('GeometryNodes', 'NODES')
_m.node_group = ng_brickrandomizer
_gi = [s.identifier for s in ng_brickrandomizer.interface.items_tree if s.item_type == 'SOCKET' and s.in_out == 'INPUT']
_m[_gi[1]] = 25  # ID
ob_brick_026.location = (2.18, -1.981, 1.748)
_m = ob_brick_026.modifiers.new('Solidify', 'SOLIDIFY')
_m.thickness = 0.1
_m.use_rim_only = True
_m = ob_brick_026.modifiers.new('Bevel', 'BEVEL')
_m.width = 0.02
_m.width_pct = 0.02
_m.segments = 2
_m = ob_brick_026.modifiers.new('GeometryNodes', 'NODES')
_m.node_group = ng_brickrandomizer
_gi = [s.identifier for s in ng_brickrandomizer.interface.items_tree if s.item_type == 'SOCKET' and s.in_out == 'INPUT']
_m[_gi[1]] = 26  # ID
ob_brick_027.location = (1.934, -1.981, 4.356)
_m = ob_brick_027.modifiers.new('Solidify', 'SOLIDIFY')
_m.thickness = 0.1
_m.use_rim_only = True
_m = ob_brick_027.modifiers.new('Bevel', 'BEVEL')
_m.width = 0.02
_m.width_pct = 0.02
_m.segments = 2
_m = ob_brick_027.modifiers.new('GeometryNodes', 'NODES')
_m.node_group = ng_brickrandomizer
_gi = [s.identifier for s in ng_brickrandomizer.interface.items_tree if s.item_type == 'SOCKET' and s.in_out == 'INPUT']
_m[_gi[1]] = 27  # ID
ob_brick_028.location = (1.761, -1.981, 4.205)
_m = ob_brick_028.modifiers.new('Solidify', 'SOLIDIFY')
_m.thickness = 0.1
_m.use_rim_only = True
_m = ob_brick_028.modifiers.new('Bevel', 'BEVEL')
_m.width = 0.02
_m.width_pct = 0.02
_m.segments = 2
_m = ob_brick_028.modifiers.new('GeometryNodes', 'NODES')
_m.node_group = ng_brickrandomizer
_gi = [s.identifier for s in ng_brickrandomizer.interface.items_tree if s.item_type == 'SOCKET' and s.in_out == 'INPUT']
_m[_gi[1]] = 28  # ID
ob_brick_029.location = (-0.5521, -1.981, 3.822)
_m = ob_brick_029.modifiers.new('Solidify', 'SOLIDIFY')
_m.thickness = 0.1
_m.use_rim_only = True
_m = ob_brick_029.modifiers.new('Bevel', 'BEVEL')
_m.width = 0.02
_m.width_pct = 0.02
_m.segments = 2
_m = ob_brick_029.modifiers.new('GeometryNodes', 'NODES')
_m.node_group = ng_brickrandomizer
_gi = [s.identifier for s in ng_brickrandomizer.interface.items_tree if s.item_type == 'SOCKET' and s.in_out == 'INPUT']
_m[_gi[1]] = 29  # ID
ob_brick_030.location = (-0.5018, -1.981, 3.972)
_m = ob_brick_030.modifiers.new('Solidify', 'SOLIDIFY')
_m.thickness = 0.1
_m.use_rim_only = True
_m = ob_brick_030.modifiers.new('Bevel', 'BEVEL')
_m.width = 0.02
_m.width_pct = 0.02
_m.segments = 2
_m = ob_brick_030.modifiers.new('GeometryNodes', 'NODES')
_m.node_group = ng_brickrandomizer
_gi = [s.identifier for s in ng_brickrandomizer.interface.items_tree if s.item_type == 'SOCKET' and s.in_out == 'INPUT']
_m[_gi[1]] = 30  # ID
ob_brick_031.location = (-0.2467, -1.981, 3.825)
_m = ob_brick_031.modifiers.new('Solidify', 'SOLIDIFY')
_m.thickness = 0.1
_m.use_rim_only = True
_m = ob_brick_031.modifiers.new('Bevel', 'BEVEL')
_m.width = 0.02
_m.width_pct = 0.02
_m.segments = 2
_m = ob_brick_031.modifiers.new('GeometryNodes', 'NODES')
_m.node_group = ng_brickrandomizer
_gi = [s.identifier for s in ng_brickrandomizer.interface.items_tree if s.item_type == 'SOCKET' and s.in_out == 'INPUT']
_m[_gi[1]] = 31  # ID
ob_area_002.location = (0.0, 0.0, 16.57)
ob_area_001.location = (-23.96, -20.83, 0.0)
ob_area_001.rotation_euler = (1.571, 0.0, -0.7854)

# ---- collection membership
col_geometry.objects.link(ob_ground)
col_geometry.objects.link(ob_house)
col_geometry.objects.link(ob_sidewalk_001)
col_geometry.objects.link(ob_text_001)
col_geometry.objects.link(ob_text_002)
col_geometry.objects.link(ob_text_003)
col_geometry.objects.link(ob_text_004)
col_geometry.objects.link(ob_text_005)
col_geometry.objects.link(ob_board)
col_geometry.objects.link(ob_mainwindow)
col_geometry.objects.link(ob_glass)
col_geometry.objects.link(ob_door)
col_geometry.objects.link(ob_glass_002)
col_geometry.objects.link(ob_knob)
col_geometry.objects.link(ob_doorpivot)
col_geometry.objects.link(ob_letterslid)
col_geometry.objects.link(ob_letterslid_001)
col_disabled.objects.link(ob_window_001)
col_disabled.objects.link(ob_glass_001)
col_bricks.objects.link(ob_brick_001)
col_bricks.objects.link(ob_brick_002)
col_bricks.objects.link(ob_brick_003)
col_bricks.objects.link(ob_brick_004)
col_bricks.objects.link(ob_brick_005)
col_bricks.objects.link(ob_brick_006)
col_bricks.objects.link(ob_brick_007)
col_bricks.objects.link(ob_brick_008)
col_bricks.objects.link(ob_brick_009)
col_bricks.objects.link(ob_brick_010)
col_bricks.objects.link(ob_brick_011)
col_bricks.objects.link(ob_brick_012)
col_bricks.objects.link(ob_brick_013)
col_bricks.objects.link(ob_brick_014)
col_bricks.objects.link(ob_brick_015)
col_bricks.objects.link(ob_brick_016)
col_bricks.objects.link(ob_brick_017)
col_bricks.objects.link(ob_brick_018)
col_bricks.objects.link(ob_brick_019)
col_bricks.objects.link(ob_brick_020)
col_bricks.objects.link(ob_brick_021)
col_bricks.objects.link(ob_brick_022)
col_bricks.objects.link(ob_brick_023)
col_bricks.objects.link(ob_brick_024)
col_bricks.objects.link(ob_brick_025)
col_bricks.objects.link(ob_brick_026)
col_bricks.objects.link(ob_brick_027)
col_bricks.objects.link(ob_brick_028)
col_bricks.objects.link(ob_brick_029)
col_bricks.objects.link(ob_brick_030)
col_bricks.objects.link(ob_brick_031)
col_lights.objects.link(ob_area_002)
col_lights.objects.link(ob_area_001)
def _layer_coll(name, lc=None):
    lc = lc or bpy.context.view_layer.layer_collection
    for c in lc.children:
        if c.name == name: return c
        r = _layer_coll(name, c)
        if r: return r
_layer_coll('Disabled').exclude = True

# ---- scene / render settings (as saved in the file)
scene.frame_start = 1; scene.frame_end = 250; scene.frame_set(1)
scene.render.engine = 'CYCLES'
scene.cycles.sampling_pattern = 'TABULATED_SOBOL'
scene.cycles.use_light_tree = False
scene.eevee.taa_samples = 128
scene.eevee.use_gtao = True
scene.view_settings.look = 'Medium High Contrast'
scene.view_settings.view_transform = 'Filmic'
bpy.context.view_layer.update()

# ---- added for rendering (the .blend has no active camera): camera
cam_auto = bpy.data.cameras.new('AutoCamera')
cam_auto.lens = 50.0
cam_auto.sensor_width = 36.0
cam_auto.clip_end = 1000.0
ob_auto_camera = bpy.data.objects.new('AutoCamera', cam_auto)
scene.collection.objects.link(ob_auto_camera)
ob_auto_camera.location = (27.7356, -33.2828, 27.1492)
ob_auto_camera.rotation_euler = (1.09748, -7.21219e-08, 0.694738)
scene.camera = ob_auto_camera
bpy.context.view_layer.update()
